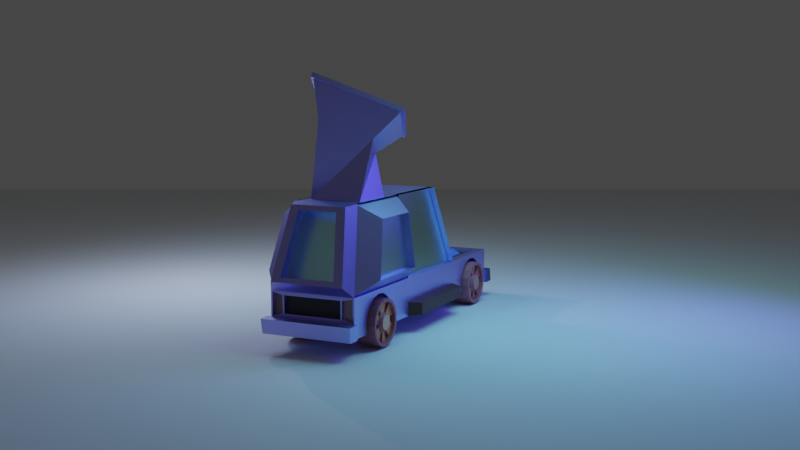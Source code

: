 # Source: newsLowPolyCar.blend  (saved by Blender 3.2.14; exported with 4.5.12 LTS)
import bpy
from mathutils import Matrix  # noqa: F401  (used for matrix-valued properties, if any)

bpy.ops.wm.read_factory_settings(use_empty=True)
scene = bpy.context.scene
scene.name = 'Scene'

# ---- collections
col_collection = bpy.data.collections.new('Collection'); scene.collection.children.link(col_collection)

# ---- materials (node trees are filled in below, after node groups)
mat_basecar = bpy.data.materials.new('BaseCar')
mat_basecar.alpha_threshold = 0.0
mat_basecar.use_transparent_shadow = False
mat_basecar.line_color = (0.0, 0.0, 0.0, 1.0)
mat_light = bpy.data.materials.new('Light')
mat_light.alpha_threshold = 0.8727
mat_light.use_transparent_shadow = False
mat_mirrior = bpy.data.materials.new('Mirrior')
mat_mirrior.use_transparent_shadow = False
mat_plate = bpy.data.materials.new('Plate')
mat_plate.use_transparent_shadow = False
mat_sidepaddle = bpy.data.materials.new('SidePaddle')
mat_sidepaddle.use_transparent_shadow = False
mat_bbonut1 = bpy.data.materials.new('BBonut1')
mat_bbonut1.use_transparent_shadow = False
mat_bonuttwo = bpy.data.materials.new('BonutTwo')
mat_bonuttwo.use_transparent_shadow = False
mat_bonutthree = bpy.data.materials.new('BonutThree')
mat_bonutthree.use_transparent_shadow = False
mat_bonutfront = bpy.data.materials.new('BonutFront')
mat_bonutfront.use_transparent_shadow = False
mat_antena = bpy.data.materials.new('Antena')
mat_antena.use_transparent_shadow = False
mat_basetire = bpy.data.materials.new('BaseTire')
mat_basetire.use_transparent_shadow = False
mat_tirering = bpy.data.materials.new('TireRing')
mat_tirering.use_transparent_shadow = False
mat_material = bpy.data.materials.new('Material')
mat_material.use_transparent_shadow = False
mat_material_001 = bpy.data.materials.new('Material.001')
mat_material_001.use_transparent_shadow = False
mat_material_002 = bpy.data.materials.new('Material.002')
mat_material_002.use_transparent_shadow = False

# ---- material node trees
mat_basecar.use_nodes = True; mat_basecar.node_tree.nodes.clear()
_N = mat_basecar.node_tree.nodes; _L = mat_basecar.node_tree.links
n0 = _N.new('ShaderNodeOutputMaterial'); n0.name = 'Material Output'; n0.location = (300, 300)
n1 = _N.new('ShaderNodeBsdfPrincipled'); n1.name = 'Principled BSDF'; n1.location = (10, 300)
n1.distribution = 'GGX'
n1.subsurface_method = 'RANDOM_WALK_SKIN'
n1.inputs[0].default_value = (0.4673, 0.4197, 0.9832, 1.0)
n1.inputs[1].default_value = 1.0
n1.inputs[2].default_value = 0.4
n1.inputs[3].default_value = 1.45
n1.inputs[9].default_value = (0.0, 0.2, 0.1)
n1.inputs[13].default_value = 0.4938
n1.inputs[27].default_value = (0.0, 0.0, 0.0, 1.0)
n1.inputs[28].default_value = 1.0
_L.new(n1.outputs[0], n0.inputs[0])
n0.is_active_output = True
mat_light.use_nodes = True; mat_light.node_tree.nodes.clear()
_N = mat_light.node_tree.nodes; _L = mat_light.node_tree.links
n0 = _N.new('ShaderNodeOutputMaterial'); n0.name = 'Material Output'; n0.location = (300, 300)
n1 = _N.new('ShaderNodeBsdfGlass'); n1.name = 'Glass BSDF'; n1.location = (10, 300)
n1.distribution = 'BECKMANN'
n1.inputs[0].default_value = (1.0, 0.5563, 0.2874, 1.0)
n1.inputs[1].default_value = 0.3086
n1.inputs[2].default_value = 2.3
_L.new(n1.outputs[0], n0.inputs[0])
n0.is_active_output = True
mat_mirrior.use_nodes = True; mat_mirrior.node_tree.nodes.clear()
_N = mat_mirrior.node_tree.nodes; _L = mat_mirrior.node_tree.links
n0 = _N.new('ShaderNodeOutputMaterial'); n0.name = 'Material Output'; n0.location = (300, 300)
n1 = _N.new('ShaderNodeBsdfGlass'); n1.name = 'Glass BSDF'; n1.location = (10, 300)
n1.distribution = 'BECKMANN'
n1.inputs[0].default_value = (0.5788, 1.0, 0.984, 1.0)
n1.inputs[1].default_value = 0.3519
n1.inputs[2].default_value = 0.45
_L.new(n1.outputs[0], n0.inputs[0])
n0.is_active_output = True
mat_plate.use_nodes = True; mat_plate.node_tree.nodes.clear()
_N = mat_plate.node_tree.nodes; _L = mat_plate.node_tree.links
n0 = _N.new('ShaderNodeBsdfPrincipled'); n0.name = 'Principled BSDF'; n0.location = (10, 300)
n0.distribution = 'GGX'
n0.subsurface_method = 'RANDOM_WALK_SKIN'
n0.inputs[0].default_value = (0.02867, 0.02227, 0.02545, 1.0)
n0.inputs[3].default_value = 1.45
n0.inputs[27].default_value = (0.0, 0.0, 0.0, 1.0)
n0.inputs[28].default_value = 1.0
n1 = _N.new('ShaderNodeOutputMaterial'); n1.name = 'Material Output'; n1.location = (300, 300)
_L.new(n0.outputs[0], n1.inputs[0])
n1.is_active_output = True
mat_sidepaddle.use_nodes = True; mat_sidepaddle.node_tree.nodes.clear()
_N = mat_sidepaddle.node_tree.nodes; _L = mat_sidepaddle.node_tree.links
n0 = _N.new('ShaderNodeBsdfPrincipled'); n0.name = 'Principled BSDF'; n0.location = (10, 300)
n0.distribution = 'GGX'
n0.subsurface_method = 'RANDOM_WALK_SKIN'
n0.inputs[0].default_value = (0.07508, 0.02616, 0.0137, 1.0)
n0.inputs[3].default_value = 1.45
n0.inputs[27].default_value = (0.0, 0.0, 0.0, 1.0)
n0.inputs[28].default_value = 1.0
n1 = _N.new('ShaderNodeOutputMaterial'); n1.name = 'Material Output'; n1.location = (300, 300)
_L.new(n0.outputs[0], n1.inputs[0])
n1.is_active_output = True
mat_bbonut1.use_nodes = True; mat_bbonut1.node_tree.nodes.clear()
_N = mat_bbonut1.node_tree.nodes; _L = mat_bbonut1.node_tree.links
n0 = _N.new('ShaderNodeBsdfPrincipled'); n0.name = 'Principled BSDF'; n0.location = (10, 300)
n0.distribution = 'GGX'
n0.subsurface_method = 'RANDOM_WALK_SKIN'
n0.inputs[0].default_value = (0.2932, 0.135, 0.2901, 1.0)
n0.inputs[3].default_value = 1.45
n0.inputs[27].default_value = (0.0, 0.0, 0.0, 1.0)
n0.inputs[28].default_value = 1.0
n1 = _N.new('ShaderNodeOutputMaterial'); n1.name = 'Material Output'; n1.location = (300, 300)
_L.new(n0.outputs[0], n1.inputs[0])
n1.is_active_output = True
mat_bonuttwo.use_nodes = True; mat_bonuttwo.node_tree.nodes.clear()
_N = mat_bonuttwo.node_tree.nodes; _L = mat_bonuttwo.node_tree.links
n0 = _N.new('ShaderNodeBsdfPrincipled'); n0.name = 'Principled BSDF'; n0.location = (10, 300)
n0.distribution = 'GGX'
n0.subsurface_method = 'RANDOM_WALK_SKIN'
n0.inputs[0].default_value = (0.1218, 0.2106, 0.8, 1.0)
n0.inputs[3].default_value = 1.45
n0.inputs[27].default_value = (0.0, 0.0, 0.0, 1.0)
n0.inputs[28].default_value = 1.0
n1 = _N.new('ShaderNodeOutputMaterial'); n1.name = 'Material Output'; n1.location = (300, 300)
_L.new(n0.outputs[0], n1.inputs[0])
n1.is_active_output = True
mat_bonutthree.use_nodes = True; mat_bonutthree.node_tree.nodes.clear()
_N = mat_bonutthree.node_tree.nodes; _L = mat_bonutthree.node_tree.links
n0 = _N.new('ShaderNodeBsdfPrincipled'); n0.name = 'Principled BSDF'; n0.location = (10, 300)
n0.distribution = 'GGX'
n0.subsurface_method = 'RANDOM_WALK_SKIN'
n0.inputs[0].default_value = (0.03791, 0.03791, 0.03791, 1.0)
n0.inputs[3].default_value = 1.45
n0.inputs[27].default_value = (0.0, 0.0, 0.0, 1.0)
n0.inputs[28].default_value = 1.0
n1 = _N.new('ShaderNodeOutputMaterial'); n1.name = 'Material Output'; n1.location = (300, 300)
_L.new(n0.outputs[0], n1.inputs[0])
n1.is_active_output = True
mat_bonutfront.use_nodes = True; mat_bonutfront.node_tree.nodes.clear()
_N = mat_bonutfront.node_tree.nodes; _L = mat_bonutfront.node_tree.links
n0 = _N.new('ShaderNodeBsdfPrincipled'); n0.name = 'Principled BSDF'; n0.location = (10, 300)
n0.distribution = 'GGX'
n0.subsurface_method = 'RANDOM_WALK_SKIN'
n0.inputs[0].default_value = (0.02767, 0.05337, 0.1083, 1.0)
n0.inputs[3].default_value = 1.45
n0.inputs[27].default_value = (0.0, 0.0, 0.0, 1.0)
n0.inputs[28].default_value = 1.0
n1 = _N.new('ShaderNodeOutputMaterial'); n1.name = 'Material Output'; n1.location = (300, 300)
_L.new(n0.outputs[0], n1.inputs[0])
n1.is_active_output = True
mat_antena.use_nodes = True; mat_antena.node_tree.nodes.clear()
_N = mat_antena.node_tree.nodes; _L = mat_antena.node_tree.links
n0 = _N.new('ShaderNodeBsdfPrincipled'); n0.name = 'Principled BSDF'; n0.location = (10, 300)
n0.distribution = 'GGX'
n0.subsurface_method = 'RANDOM_WALK_SKIN'
n0.inputs[0].default_value = (0.0, 0.005699, 0.01453, 1.0)
n0.inputs[3].default_value = 1.45
n0.inputs[27].default_value = (0.0, 0.0, 0.0, 1.0)
n0.inputs[28].default_value = 1.0
n1 = _N.new('ShaderNodeOutputMaterial'); n1.name = 'Material Output'; n1.location = (300, 300)
_L.new(n0.outputs[0], n1.inputs[0])
n1.is_active_output = True
mat_basetire.use_nodes = True; mat_basetire.node_tree.nodes.clear()
_N = mat_basetire.node_tree.nodes; _L = mat_basetire.node_tree.links
n0 = _N.new('ShaderNodeBsdfPrincipled'); n0.name = 'Principled BSDF'; n0.location = (10, 300)
n0.distribution = 'GGX'
n0.subsurface_method = 'RANDOM_WALK_SKIN'
n0.inputs[0].default_value = (0.3824, 0.1271, 0.1441, 1.0)
n0.inputs[3].default_value = 1.45
n0.inputs[27].default_value = (0.0, 0.0, 0.0, 1.0)
n0.inputs[28].default_value = 1.0
n1 = _N.new('ShaderNodeOutputMaterial'); n1.name = 'Material Output'; n1.location = (300, 300)
_L.new(n0.outputs[0], n1.inputs[0])
n1.is_active_output = True
mat_tirering.use_nodes = True; mat_tirering.node_tree.nodes.clear()
_N = mat_tirering.node_tree.nodes; _L = mat_tirering.node_tree.links
n0 = _N.new('ShaderNodeBsdfPrincipled'); n0.name = 'Principled BSDF'; n0.location = (10, 300)
n0.distribution = 'GGX'
n0.subsurface_method = 'RANDOM_WALK_SKIN'
n0.inputs[0].default_value = (0.5196, 0.162, 0.1128, 1.0)
n0.inputs[3].default_value = 1.45
n0.inputs[27].default_value = (0.0, 0.0, 0.0, 1.0)
n0.inputs[28].default_value = 1.0
n1 = _N.new('ShaderNodeOutputMaterial'); n1.name = 'Material Output'; n1.location = (300, 300)
_L.new(n0.outputs[0], n1.inputs[0])
n1.is_active_output = True
mat_material.use_nodes = True; mat_material.node_tree.nodes.clear()
_N = mat_material.node_tree.nodes; _L = mat_material.node_tree.links
n0 = _N.new('ShaderNodeBsdfPrincipled'); n0.name = 'Principled BSDF'; n0.location = (10, 300)
n0.distribution = 'GGX'
n0.subsurface_method = 'RANDOM_WALK_SKIN'
n0.inputs[0].default_value = (0.464, 0.2408, 0.1716, 1.0)
n0.inputs[3].default_value = 1.45
n0.inputs[27].default_value = (0.0, 0.0, 0.0, 1.0)
n0.inputs[28].default_value = 1.0
n1 = _N.new('ShaderNodeOutputMaterial'); n1.name = 'Material Output'; n1.location = (300, 300)
_L.new(n0.outputs[0], n1.inputs[0])
n1.is_active_output = True
mat_material_001.use_nodes = True; mat_material_001.node_tree.nodes.clear()
_N = mat_material_001.node_tree.nodes; _L = mat_material_001.node_tree.links
n0 = _N.new('ShaderNodeBsdfPrincipled'); n0.name = 'Principled BSDF'; n0.location = (10, 300)
n0.distribution = 'GGX'
n0.subsurface_method = 'RANDOM_WALK_SKIN'
n0.inputs[0].default_value = (0.7371, 0.267, 0.09668, 1.0)
n0.inputs[3].default_value = 1.45
n0.inputs[27].default_value = (0.0, 0.0, 0.0, 1.0)
n0.inputs[28].default_value = 1.0
n1 = _N.new('ShaderNodeOutputMaterial'); n1.name = 'Material Output'; n1.location = (300, 300)
_L.new(n0.outputs[0], n1.inputs[0])
n1.is_active_output = True
mat_material_002.use_nodes = True; mat_material_002.node_tree.nodes.clear()
_N = mat_material_002.node_tree.nodes; _L = mat_material_002.node_tree.links
n0 = _N.new('ShaderNodeBsdfPrincipled'); n0.name = 'Principled BSDF'; n0.location = (10, 300)
n0.distribution = 'GGX'
n0.subsurface_method = 'RANDOM_WALK_SKIN'
n0.inputs[0].default_value = (0.8, 0.4352, 0.2379, 1.0)
n0.inputs[3].default_value = 1.45
n0.inputs[27].default_value = (0.0, 0.0, 0.0, 1.0)
n0.inputs[28].default_value = 1.0
n1 = _N.new('ShaderNodeOutputMaterial'); n1.name = 'Material Output'; n1.location = (300, 300)
_L.new(n0.outputs[0], n1.inputs[0])
n1.is_active_output = True

# ---- world
world_world = bpy.data.worlds.new('World'); scene.world = world_world
world_world.use_nodes = True; world_world.node_tree.nodes.clear()
_N = world_world.node_tree.nodes; _L = world_world.node_tree.links
n0 = _N.new('ShaderNodeOutputWorld'); n0.name = 'World Output'; n0.location = (300, 300)
n1 = _N.new('ShaderNodeBackground'); n1.name = 'Background'; n1.location = (10, 300)
n1.inputs[0].default_value = (0.05088, 0.05088, 0.05088, 1.0)
_L.new(n1.outputs[0], n0.inputs[0])
n0.is_active_output = True
world_world.color = (0.05088, 0.05088, 0.05088)
world_world.use_sun_shadow = False
world_world.sun_shadow_jitter_overblur = 0.0

# ---- cameras
cam_camera = bpy.data.cameras.new('Camera')
cam_camera.clip_end = 100.0
cam_camera.ortho_scale = 7.314

# ---- lights
light_light = bpy.data.lights.new('Light', 'POINT')
light_light.transmission_factor = 0.0
light_light.energy = 1000.0
light_light.shadow_soft_size = 0.1
light_light.shadow_maximum_resolution = 0.006
light_light.use_absolute_resolution = True
light_area = bpy.data.lights.new('Area', 'AREA')
light_area.color = (0.2415, 0.8608, 1.0)
light_area.transmission_factor = 0.0
light_area.energy = 1089.0
light_area.shadow_soft_size = 1.0
light_area.shadow_maximum_resolution = 0.006
light_area.use_absolute_resolution = True
light_area.size = 1.0
light_area.size_y = 1.0
light_area_001 = bpy.data.lights.new('Area.001', 'AREA')
light_area_001.color = (0.1122, 0.07688, 1.0)
light_area_001.transmission_factor = 0.0
light_area_001.energy = 1089.0
light_area_001.shadow_soft_size = 1.0
light_area_001.shadow_maximum_resolution = 0.006
light_area_001.use_absolute_resolution = True
light_area_001.size = 1.0
light_area_001.size_y = 1.0
light_area_002 = bpy.data.lights.new('Area.002', 'AREA')
light_area_002.color = (0.3305, 0.5189, 1.0)
light_area_002.transmission_factor = 0.0
light_area_002.energy = 1089.0
light_area_002.shadow_soft_size = 1.0
light_area_002.shadow_maximum_resolution = 0.006
light_area_002.use_absolute_resolution = True
light_area_002.size = 1.0
light_area_002.size_y = 1.0

# ---- meshes
me_cube = bpy.data.meshes.new('Cube')
me_cube.from_pydata([(1.0, 1.0, 1.0), (1.0, 1.0, -1.0), (0.6206, -1.0, 1.773), (1.0, -1.0, -1.0), (-1.0, 1.0, 1.0), (-1.0, 1.0, -1.0), (-0.6206, -1.0, 1.773), (-1.0, -1.0, -1.0), (-1.0, -0.4234, -1.0), (1.0, -0.4234, 1.0), (-1.0, -0.4234, 1.0), (1.0, -0.4234, -1.0), (-1.0, -0.4234, 1.0), (-0.7147, 1.0, 1.511), (0.7147, 1.0, 1.511), (1.0, -0.4234, 1.0), (0.6206, -1.0, 3.716), (-0.6206, -1.0, 3.716), (0.8, -0.5132, 4.489), (-0.8, -0.5132, 4.489), (-1.0, -0.4234, 4.489), (-0.7356, 0.9876, 5.324), (0.7356, 0.9876, 5.324), (1.0, -0.4234, 4.489), (-0.7554, -0.2494, 16.19), (-0.526, 0.8384, 15.36), (0.526, 0.8384, 15.36), (0.7554, -0.2494, 16.19), (-0.7554, -0.2494, 16.19), (0.7554, -0.2494, 16.19), (-0.7554, -0.2494, 16.19), (0.7554, -0.2494, 16.19), (-1.0, -0.4234, 4.489), (1.0, -0.4234, 4.489), (-0.7554, -0.2494, 16.19), (0.7554, -0.2494, 16.19), (-0.8514, -0.4163, 4.971), (0.8514, -0.4163, 4.971), (-0.627, -0.2565, 15.71), (0.627, -0.2565, 15.71), (-0.8514, -0.4035, 4.873), (0.8514, -0.4035, 4.873), (-0.627, -0.2437, 15.61), (0.627, -0.2437, 15.61), (-0.7147, 1.0, 3.978), (0.7147, 1.0, 3.978), (-0.5961, 0.714, 16.19), (0.5961, 0.714, 16.19), (-0.7356, 0.9672, 5.168), (0.7356, 0.9672, 5.168), (-0.526, 0.8179, 15.2), (0.526, 0.8179, 15.2), (-1.0, 0.2883, 1.0), (1.0, 0.2883, -1.0), (-1.0, 0.2883, -1.0), (1.0, 0.2883, 1.0), (-1.0, 0.2883, 1.0), (1.0, 0.2883, 1.0), (-1.0, 0.2883, 4.489), (1.0, 0.2883, 4.489), (-0.5961, 0.4002, 16.19), (0.5961, 0.4002, 16.19), (0.932, 0.2883, 4.487), (0.932, -0.4234, 4.487), (0.6875, 0.2883, 16.19), (0.6875, -0.2494, 16.19), (-0.6875, -0.2494, 16.19), (-0.932, -0.4234, 4.487), (-0.932, 0.2883, 4.487), (-0.6875, 0.2883, 16.19), (-0.9419, 0.2883, 4.487), (-0.9419, 1.0, 4.487), (-0.6973, 0.2883, 16.19), (-0.6973, 0.8259, 16.19), (0.6973, 0.8259, 16.19), (0.9419, 1.0, 4.487), (0.9419, 0.2883, 4.487), (0.6973, 0.2883, 16.19), (0.9213, -1.0, 1.28), (-0.9213, -1.0, 1.28), (0.9213, -1.0, 4.208), (-0.9213, -1.0, 4.208), (0.5419, -0.9849, 1.751), (-0.5419, -0.9849, 1.751), (0.5419, -0.9849, 3.738), (-0.5419, -0.9849, 3.738), (1.0, -1.0, 1.0), (0.8, -0.9102, 4.489), (-0.8, -0.9102, 4.489), (-1.0, -1.0, 1.0), (0.5419, -1.0, 1.751), (0.5419, -1.0, 3.738), (-0.5419, -1.0, 3.738), (-0.5419, -1.0, 1.751), (0.9213, -0.9858, 1.28), (0.9213, -0.9858, 4.208), (-0.9213, -0.9858, 4.208), (-0.9213, -0.9858, 1.28), (0.6206, -0.9858, 1.773), (0.6206, -0.9858, 3.716), (-0.6206, -0.9858, 3.716), (-0.6206, -0.9858, 1.773), (-1.0, -1.033, -1.0), (1.0, -1.033, -1.0), (-1.082, -1.0, -1.0), (-1.058, -1.0, 1.058), (1.058, -1.0, 1.058), (1.082, -1.0, -1.0), (-1.058, -1.091, -1.0), (-1.047, -1.08, 1.047), (1.047, -1.08, 1.047), (1.058, -1.091, -1.0), (1.0, -1.0, 4.489), (-1.0, -1.0, 4.489), (1.0, -0.4234, 4.489), (-1.0, -0.4234, 4.489), (0.5717, -0.8234, 4.155), (-0.5717, -0.8234, 4.155), (0.5717, -0.6, 4.155), (-0.5717, -0.6, 4.155), (0.8, -0.9102, 4.155), (-0.8, -0.9102, 4.155), (0.8, -0.5132, 4.155), (-0.8, -0.5132, 4.155), (0.4237, -0.7945, 4.962), (-0.4237, -0.7945, 4.962), (0.4237, -0.6289, 4.962), (-0.4237, -0.6289, 4.962), (1.0, 1.022, 1.0), (-1.0, 1.022, 1.0), (1.066, 1.0, -1.066), (-1.066, 1.0, -1.066), (1.094, 1.0, 1.0), (-1.094, 1.0, 1.0), (1.054, 1.076, -1.054), (-1.054, 1.076, -1.054), (1.066, 1.089, 1.0), (-1.066, 1.089, 1.0), (-0.7554, 0.2883, 16.19), (-0.7554, 0.8259, 16.19), (0.7554, 0.8259, 16.19), (0.7554, 0.2883, 16.19), (-0.3264, 0.3653, 22.05), (-0.7992, 0.6512, 24.44), (0.3264, 0.7489, 27.23), (0.7992, 0.4631, 24.84), (-0.7127, 0.145, 24.65), (-1.502, 0.6221, 28.64), (0.377, 0.7854, 33.29), (1.166, 0.3082, 29.3), (-0.5794, 0.2482, 25.2), (-1.135, 0.5839, 28.01), (0.2901, 0.7076, 31.54), (0.8453, 0.3719, 28.73), (-0.6895, 0.1577, 24.05), (-1.479, 0.6349, 28.04), (0.4002, 0.7981, 32.69), (1.189, 0.321, 28.7), (-0.5611, 0.2582, 24.73), (-1.116, 0.5939, 27.54), (0.3085, 0.7177, 31.07), (0.8636, 0.382, 28.26), (-1.358, 0.3962, 6.532), (-1.358, 0.862, 6.532), (-1.198, 0.3962, 14.19), (-1.198, 0.7481, 14.19), (1.198, 0.7481, 14.19), (1.358, 0.862, 6.532), (1.358, 0.3962, 6.532), (1.198, 0.3962, 14.19), (-1.358, 0.3962, 6.532), (-1.358, 0.862, 6.532), (-1.198, 0.3962, 14.19), (-1.198, 0.7481, 14.19), (1.198, 0.7481, 14.19), (1.358, 0.862, 6.532), (1.358, 0.3962, 6.532), (1.198, 0.3962, 14.19), (-1.278, 0.3962, 6.531), (-1.278, 0.862, 6.531), (-1.118, 0.3962, 14.19), (-1.118, 0.7481, 14.19), (1.118, 0.7481, 14.19), (1.278, 0.862, 6.531), (1.278, 0.3962, 6.531), (1.118, 0.3962, 14.19), (-1.197, 0.3962, 6.529), (-1.197, 0.862, 6.529), (-1.037, 0.3962, 14.19), (-1.037, 0.7481, 14.19), (1.037, 0.7481, 14.19), (1.197, 0.862, 6.529), (1.197, 0.3962, 6.529), (1.037, 0.3962, 14.19), (0.86, 0.2883, 4.486), (0.86, -0.4234, 4.486), (0.6154, 0.2883, 16.19), (0.6154, -0.2494, 16.19), (-0.6154, -0.2494, 16.19), (-0.86, -0.4234, 4.486), (-0.86, 0.2883, 4.486), (-0.6154, 0.2883, 16.19), (0.4237, -0.7945, 4.555), (-0.4237, -0.7945, 4.555), (0.4237, -0.6289, 4.555), (-0.4237, -0.6289, 4.555), (-1.27, 0.2395, -0.8628), (-1.27, -0.3746, -0.8628), (1.27, 0.2395, 0.8628), (1.27, -0.3746, 0.8628), (1.27, -0.3746, -0.8628), (-1.27, -0.3746, 0.8628), (-1.27, 0.2395, 0.8628), (1.27, 0.2395, -0.8628), (-0.9602, 1.0, 1.134), (0.9602, 1.0, 1.134), (-0.9602, 1.0, 4.355), (0.9602, 1.0, 4.355), (-0.6749, 0.9727, 1.499), (0.6749, 0.9727, 1.499), (-0.6749, 0.9727, 3.99), (0.6749, 0.9727, 3.99), (1.0, 1.0, 1.0), (1.0, 1.0, 4.489), (-1.0, 1.0, 4.489), (-1.0, 1.0, 1.0), (0.6749, 1.0, 1.499), (0.6749, 1.0, 3.99), (-0.6749, 1.0, 3.99), (-0.6749, 1.0, 1.499), (0.9602, 0.981, 1.134), (0.9602, 0.981, 4.355), (-0.9602, 0.981, 4.355), (-0.9602, 0.981, 1.134), (0.7147, 0.981, 1.511), (0.7147, 0.981, 3.978), (-0.7147, 0.981, 3.978), (-0.7147, 0.981, 1.511), (-0.8551, 1.067, 5.947), (0.8551, 1.067, 5.947), (-0.6459, 0.9185, 15.95), (0.6459, 0.9185, 15.95), (-0.629, 1.057, 6.661), (0.629, 1.057, 6.661), (-0.4497, 0.9291, 15.24), (0.4497, 0.9291, 15.24)], [], [(57, 222, 223, 59), (102, 103, 111, 108), (54, 52, 4, 5), (8, 11, 3, 7), (11, 9, 86, 3), (1, 5, 131, 130), (55, 9, 209, 208), (54, 53, 11, 8), (7, 89, 10, 8), (55, 0, 222, 57), (93, 90, 82, 83), (52, 10, 12, 56), (0, 4, 225, 222), (10, 9, 15, 12), (18, 19, 123, 122), (56, 12, 20, 58), (86, 9, 114, 112), (10, 89, 113, 115), (12, 15, 23, 20), (229, 228, 220, 218), (9, 10, 115, 114), (141, 138, 24, 27), (21, 25, 50, 48), (139, 224, 71, 73), (58, 20, 67, 68), (27, 24, 28, 29), (29, 28, 30, 31), (36, 37, 41, 40), (37, 36, 32, 33), (38, 39, 35, 34), (39, 37, 33, 35), (36, 38, 34, 32), (40, 41, 43, 42), (38, 36, 40, 42), (39, 38, 42, 43), (37, 39, 43, 41), (223, 224, 238, 239), (26, 25, 244, 245), (22, 26, 245, 243), (224, 139, 240, 238), (49, 48, 50, 51), (22, 21, 48, 49), (26, 22, 49, 51), (25, 26, 51, 50), (141, 59, 76, 77), (24, 138, 69, 66), (60, 61, 145, 142), (225, 56, 58, 224), (4, 52, 56, 225), (9, 55, 57, 15), (5, 1, 53, 54), (1, 0, 55, 53), (52, 54, 206, 212), (15, 57, 59, 23), (64, 65, 197, 196), (67, 66, 198, 199), (23, 59, 62, 63), (59, 141, 64, 62), (27, 23, 63, 65), (141, 27, 65, 64), (138, 58, 68, 69), (20, 24, 66, 67), (70, 72, 164, 162), (72, 73, 165, 164), (140, 141, 77, 74), (59, 223, 75, 76), (138, 139, 73, 72), (223, 140, 74, 75), (58, 138, 72, 70), (224, 58, 70, 71), (90, 93, 89, 86), (92, 91, 112, 113), (6, 17, 100, 101), (79, 6, 101, 97), (83, 82, 84, 85), (92, 93, 83, 85), (91, 92, 85, 84), (90, 91, 84, 82), (80, 78, 86, 112), (79, 81, 113, 89), (2, 16, 91, 90), (17, 6, 93, 92), (78, 2, 90, 86), (6, 79, 89, 93), (81, 17, 92, 113), (16, 80, 112, 91), (99, 98, 94, 95), (101, 100, 96, 97), (81, 79, 97, 96), (17, 81, 96, 100), (2, 78, 94, 98), (16, 2, 98, 99), (78, 80, 95, 94), (80, 16, 99, 95), (89, 7, 104, 105), (7, 3, 103, 102), (7, 102, 108, 104), (103, 3, 107, 111), (105, 104, 108, 109), (111, 110, 109, 108), (106, 105, 109, 110), (107, 106, 110, 111), (86, 89, 105, 106), (3, 86, 106, 107), (87, 88, 113, 112), (18, 87, 112, 114), (88, 19, 115, 113), (19, 18, 114, 115), (119, 117, 125, 127), (87, 18, 122, 120), (19, 88, 121, 123), (88, 87, 120, 121), (116, 117, 121, 120), (118, 116, 120, 122), (117, 119, 123, 121), (119, 118, 122, 123), (127, 125, 203, 205), (117, 116, 124, 125), (118, 119, 127, 126), (116, 118, 126, 124), (5, 4, 133, 131), (129, 128, 136, 137), (4, 0, 128, 129), (128, 0, 132, 136), (131, 133, 137, 135), (135, 137, 136, 134), (130, 131, 135, 134), (132, 130, 134, 136), (4, 129, 137, 133), (0, 1, 130, 132), (60, 46, 139, 138), (46, 47, 140, 139), (47, 61, 141, 140), (61, 60, 138, 141), (145, 144, 148, 149), (47, 46, 143, 144), (61, 47, 144, 145), (46, 60, 142, 143), (147, 146, 154, 155), (143, 142, 146, 147), (142, 145, 149, 146), (144, 143, 147, 148), (150, 153, 161, 158), (146, 149, 157, 154), (148, 147, 155, 156), (149, 148, 156, 157), (150, 151, 155, 154), (151, 152, 156, 155), (152, 153, 157, 156), (153, 150, 154, 157), (160, 159, 158, 161), (152, 151, 159, 160), (153, 152, 160, 161), (151, 150, 158, 159), (165, 163, 171, 173), (168, 167, 175, 176), (76, 75, 167, 168), (73, 71, 163, 165), (71, 70, 162, 163), (77, 76, 168, 169), (74, 77, 169, 166), (75, 74, 166, 167), (176, 175, 183, 184), (170, 172, 180, 178), (163, 162, 170, 171), (169, 168, 176, 177), (166, 169, 177, 174), (167, 166, 174, 175), (164, 165, 173, 172), (162, 164, 172, 170), (182, 185, 193, 190), (185, 184, 192, 193), (173, 171, 179, 181), (171, 170, 178, 179), (177, 176, 184, 185), (174, 177, 185, 182), (175, 174, 182, 183), (172, 173, 181, 180), (192, 191, 190, 193), (187, 186, 188, 189), (183, 182, 190, 191), (180, 181, 189, 188), (178, 180, 188, 186), (184, 183, 191, 192), (181, 179, 187, 189), (179, 178, 186, 187), (200, 199, 198, 201), (195, 194, 196, 197), (69, 68, 200, 201), (68, 67, 199, 200), (65, 63, 195, 197), (63, 62, 194, 195), (62, 64, 196, 194), (66, 69, 201, 198), (204, 205, 203, 202), (125, 124, 202, 203), (126, 127, 205, 204), (124, 126, 204, 202), (213, 208, 209, 210), (207, 211, 212, 206), (11, 53, 213, 210), (8, 10, 211, 207), (9, 11, 210, 209), (53, 55, 208, 213), (54, 8, 207, 206), (10, 52, 212, 211), (229, 226, 222, 225), (227, 228, 224, 223), (45, 217, 231, 235), (214, 216, 232, 233), (219, 218, 220, 221), (228, 227, 221, 220), (227, 226, 219, 221), (226, 229, 218, 219), (215, 217, 223, 222), (216, 214, 225, 224), (45, 14, 226, 227), (13, 44, 228, 229), (214, 13, 229, 225), (14, 215, 222, 226), (217, 45, 227, 223), (44, 216, 224, 228), (234, 235, 231, 230), (236, 237, 233, 232), (13, 214, 233, 237), (14, 45, 235, 234), (217, 215, 230, 231), (216, 44, 236, 232), (215, 14, 234, 230), (44, 13, 237, 236), (242, 243, 239, 238), (245, 244, 240, 241), (244, 242, 238, 240), (243, 245, 241, 239), (140, 223, 239, 241), (25, 21, 242, 244), (21, 22, 243, 242), (139, 140, 241, 240)])
me_cube.polygons.foreach_set('material_index', [0, 0, 0, 0, 0, 0, 4, 0, 0, 0, 0, 0, 0, 0, 0, 0, 0, 0, 0, 0, 0, 0, 0, 0, 0, 0, 0, 0, 0, 0, 0, 0, 2, 0, 0, 0, 0, 0, 0, 0, 2, 0, 0, 0, 0, 0, 0, 0, 0, 0, 0, 0, 4, 0, 0, 0, 0, 0, 0, 0, 0, 0, 0, 0, 0, 0, 0, 0, 0, 0, 0, 0, 0, 0, 3, 0, 0, 0, 0, 0, 0, 0, 0, 0, 0, 0, 1, 1, 0, 0, 0, 0, 0, 0, 0, 0, 0, 0, 8, 8, 8, 8, 0, 0, 0, 0, 0, 0, 6, 0, 0, 0, 7, 7, 7, 7, 0, 6, 6, 6, 0, 0, 0, 0, 0, 0, 0, 0, 0, 0, 0, 0, 0, 0, 0, 0, 0, 0, 0, 0, 0, 0, 0, 0, 0, 0, 0, 0, 0, 0, 9, 0, 0, 0, 0, 0, 0, 0, 0, 0, 0, 0, 0, 0, 0, 0, 0, 0, 0, 0, 0, 0, 0, 0, 0, 0, 0, 0, 2, 2, 0, 0, 0, 0, 0, 0, 2, 2, 0, 0, 0, 0, 0, 0, 5, 0, 0, 0, 4, 4, 4, 4, 4, 4, 4, 4, 0, 0, 0, 0, 3, 0, 0, 0, 0, 0, 0, 0, 0, 0, 0, 0, 1, 1, 0, 0, 0, 0, 0, 0, 0, 0, 0, 0, 0, 0, 0, 0])
_uv = me_cube.uv_layers.new(name='UVMap')
_uv.uv.foreach_set('vector', [0.625, 0.589, 0.625, 0.5, 0.625, 0.5, 0.625, 0.589, 0.125, 0.75, 0.375, 0.75, 0.375, 0.75, 0.125, 0.75, 0.375, 0.161, 0.625, 0.161, 0.625, 0.25, 0.375, 0.25, 0.125, 0.6779, 0.375, 0.6779, 0.375, 0.75, 0.125, 0.75, 0.375, 0.6779, 0.625, 0.6779, 0.625, 0.75, 0.375, 0.75, 0.375, 0.5, 0.125, 0.5, 0.125, 0.5, 0.375, 0.5, 0.625, 0.589, 0.625, 0.6779, 0.625, 0.6779, 0.625, 0.589, 0.125, 0.589, 0.375, 0.589, 0.375, 0.6779, 0.125, 0.6779, 0.375, 0.0, 0.625, 0.0, 0.625, 0.07207, 0.375, 0.07207, 0.625, 0.589, 0.625, 0.5, 0.625, 0.5, 0.625, 0.589, 0.625, 0.9866, 0.625, 0.7634, 0.625, 0.7634, 0.625, 0.9866, 0.625, 0.161, 0.625, 0.07207, 0.625, 0.07207, 0.625, 0.161, 0.625, 0.5, 0.625, 0.25, 0.625, 0.25, 0.625, 0.5, 0.875, 0.6779, 0.625, 0.6779, 0.625, 0.6779, 0.875, 0.6779, 0.6317, 0.6846, 0.8683, 0.6846, 0.8683, 0.6846, 0.6317, 0.6846, 0.625, 0.161, 0.625, 0.07207, 0.625, 0.07207, 0.625, 0.161, 0.625, 0.75, 0.625, 0.6779, 0.625, 0.6779, 0.625, 0.75, 0.625, 0.07207, 0.625, 0.0, 0.625, 0.0, 0.625, 0.07207, 0.875, 0.6779, 0.625, 0.6779, 0.625, 0.6779, 0.875, 0.6779, 0.625, 0.265, 0.625, 0.265, 0.625, 0.265, 0.625, 0.265, 0.625, 0.6779, 0.875, 0.6779, 0.875, 0.6779, 0.625, 0.6779, 0.625, 0.589, 0.875, 0.589, 0.875, 0.6779, 0.625, 0.6779, 0.625, 0.2705, 0.625, 0.2765, 0.625, 0.2765, 0.625, 0.2705, 0.625, 0.25, 0.625, 0.25, 0.625, 0.25, 0.625, 0.25, 0.625, 0.161, 0.625, 0.07207, 0.625, 0.07207, 0.625, 0.161, 0.625, 0.6779, 0.875, 0.6779, 0.875, 0.6779, 0.625, 0.6779, 0.625, 0.6779, 0.875, 0.6779, 0.875, 0.6779, 0.625, 0.6779, 0.8644, 0.6779, 0.6356, 0.6779, 0.6356, 0.6779, 0.8644, 0.6779, 0.6356, 0.6779, 0.8644, 0.6779, 0.875, 0.6779, 0.625, 0.6779, 0.8613, 0.6779, 0.6387, 0.6779, 0.625, 0.6779, 0.875, 0.6779, 0.6387, 0.6779, 0.6356, 0.6779, 0.625, 0.6779, 0.625, 0.6779, 0.8644, 0.6779, 0.8613, 0.6779, 0.875, 0.6779, 0.875, 0.6779, 0.8644, 0.6779, 0.6356, 0.6779, 0.6387, 0.6779, 0.8613, 0.6779, 0.8613, 0.6779, 0.8644, 0.6779, 0.8644, 0.6779, 0.8613, 0.6779, 0.6387, 0.6779, 0.8613, 0.6779, 0.8613, 0.6779, 0.6387, 0.6779, 0.6356, 0.6779, 0.6387, 0.6779, 0.6387, 0.6779, 0.6356, 0.6779, 0.625, 0.5, 0.625, 0.25, 0.625, 0.25, 0.625, 0.5, 0.625, 0.4735, 0.625, 0.2765, 0.625, 0.2765, 0.625, 0.4735, 0.625, 0.4795, 0.625, 0.4735, 0.625, 0.4735, 0.625, 0.4795, 0.625, 0.25, 0.625, 0.25, 0.625, 0.25, 0.625, 0.25, 0.625, 0.4795, 0.625, 0.2705, 0.625, 0.2765, 0.625, 0.4735, 0.625, 0.4795, 0.625, 0.2705, 0.625, 0.2705, 0.625, 0.4795, 0.625, 0.4735, 0.625, 0.4795, 0.625, 0.4795, 0.625, 0.4735, 0.625, 0.2765, 0.625, 0.4735, 0.625, 0.4735, 0.625, 0.2765, 0.625, 0.589, 0.625, 0.589, 0.625, 0.589, 0.625, 0.589, 0.875, 0.6779, 0.875, 0.589, 0.875, 0.589, 0.875, 0.6779, 0.8593, 0.5732, 0.6407, 0.5732, 0.6407, 0.5732, 0.8593, 0.5732, 0.625, 0.25, 0.625, 0.161, 0.625, 0.161, 0.625, 0.25, 0.625, 0.25, 0.625, 0.161, 0.625, 0.161, 0.625, 0.25, 0.625, 0.6779, 0.625, 0.589, 0.625, 0.589, 0.625, 0.6779, 0.125, 0.5, 0.375, 0.5, 0.375, 0.589, 0.125, 0.589, 0.375, 0.5, 0.625, 0.5, 0.625, 0.589, 0.375, 0.589, 0.625, 0.161, 0.375, 0.161, 0.375, 0.161, 0.625, 0.161, 0.625, 0.6779, 0.625, 0.589, 0.625, 0.589, 0.625, 0.6779, 0.625, 0.589, 0.625, 0.6779, 0.625, 0.6779, 0.625, 0.589, 0.0, 0.0, 0.0, 0.0, 0.0, 0.0, 0.0, 0.0, 0.625, 0.6779, 0.625, 0.589, 0.625, 0.589, 0.625, 0.6779, 0.625, 0.589, 0.625, 0.589, 0.625, 0.589, 0.625, 0.589, 0.0, 0.0, 0.0, 0.0, 0.0, 0.0, 0.0, 0.0, 0.625, 0.589, 0.625, 0.6779, 0.625, 0.6779, 0.625, 0.589, 0.625, 0.161, 0.625, 0.161, 0.625, 0.161, 0.625, 0.161, 0.0, 0.0, 0.0, 0.0, 0.0, 0.0, 0.0, 0.0, 0.625, 0.161, 0.625, 0.161, 0.625, 0.161, 0.625, 0.161, 0.875, 0.589, 0.875, 0.5, 0.875, 0.5, 0.875, 0.589, 0.625, 0.5, 0.625, 0.589, 0.625, 0.589, 0.625, 0.5, 0.625, 0.589, 0.625, 0.5, 0.625, 0.5, 0.625, 0.589, 0.875, 0.589, 0.875, 0.5, 0.875, 0.5, 0.875, 0.589, 0.625, 0.5, 0.625, 0.5, 0.625, 0.5, 0.625, 0.5, 0.625, 0.161, 0.625, 0.161, 0.625, 0.161, 0.625, 0.161, 0.625, 0.25, 0.625, 0.161, 0.625, 0.161, 0.625, 0.25, 0.625, 0.7634, 0.625, 0.9866, 0.625, 1.0, 0.625, 0.75, 0.625, 0.9866, 0.625, 0.7634, 0.625, 0.75, 0.625, 1.0, 0.625, 0.9889, 0.625, 0.9889, 0.625, 0.9889, 0.625, 0.9889, 0.625, 0.9977, 0.625, 0.9889, 0.625, 0.9889, 0.625, 0.9977, 0.625, 0.9866, 0.625, 0.7634, 0.625, 0.7634, 0.625, 0.9866, 0.625, 0.9866, 0.625, 0.9866, 0.625, 0.9866, 0.625, 0.9866, 0.625, 0.7634, 0.625, 0.9866, 0.625, 0.9866, 0.625, 0.7634, 0.625, 0.7634, 0.625, 0.7634, 0.625, 0.7634, 0.625, 0.7634, 0.625, 0.7523, 0.625, 0.7523, 0.625, 0.75, 0.625, 0.75, 0.625, 0.9977, 0.625, 0.9977, 0.625, 1.0, 0.625, 1.0, 0.625, 0.7611, 0.625, 0.7611, 0.625, 0.7634, 0.625, 0.7634, 0.625, 0.9889, 0.625, 0.9889, 0.625, 0.9866, 0.625, 0.9866, 0.625, 0.7523, 0.625, 0.7611, 0.625, 0.7634, 0.625, 0.75, 0.625, 0.9889, 0.625, 0.9977, 0.625, 1.0, 0.625, 0.9866, 0.625, 0.9977, 0.625, 0.9889, 0.625, 0.9866, 0.625, 1.0, 0.625, 0.7611, 0.625, 0.7523, 0.625, 0.75, 0.625, 0.7634, 0.625, 0.7611, 0.625, 0.7611, 0.625, 0.7523, 0.625, 0.7523, 0.625, 0.9889, 0.625, 0.9889, 0.625, 0.9977, 0.625, 0.9977, 0.625, 0.9977, 0.625, 0.9977, 0.625, 0.9977, 0.625, 0.9977, 0.625, 0.9889, 0.625, 0.9977, 0.625, 0.9977, 0.625, 0.9889, 0.625, 0.7611, 0.625, 0.7523, 0.625, 0.7523, 0.625, 0.7611, 0.625, 0.7611, 0.625, 0.7611, 0.625, 0.7611, 0.625, 0.7611, 0.625, 0.7523, 0.625, 0.7523, 0.625, 0.7523, 0.625, 0.7523, 0.625, 0.7523, 0.625, 0.7611, 0.625, 0.7611, 0.625, 0.7523, 0.625, 0.0, 0.375, 0.0, 0.375, 0.0, 0.625, 0.0, 0.125, 0.75, 0.375, 0.75, 0.375, 0.75, 0.125, 0.75, 0.125, 0.75, 0.125, 0.75, 0.125, 0.75, 0.125, 0.75, 0.375, 0.75, 0.375, 0.75, 0.375, 0.75, 0.375, 0.75, 0.625, 0.0, 0.375, 0.0, 0.375, 0.0, 0.625, 0.0, 0.375, 0.75, 0.625, 0.75, 0.625, 1.0, 0.375, 1.0, 0.625, 0.75, 0.625, 1.0, 0.625, 1.0, 0.625, 0.75, 0.375, 0.75, 0.625, 0.75, 0.625, 0.75, 0.375, 0.75, 0.625, 0.75, 0.625, 1.0, 0.625, 1.0, 0.625, 0.75, 0.375, 0.75, 0.625, 0.75, 0.625, 0.75, 0.375, 0.75, 0.6317, 0.7433, 0.8683, 0.7433, 0.875, 0.75, 0.625, 0.75, 0.6317, 0.6846, 0.6317, 0.7433, 0.625, 0.75, 0.625, 0.6779, 0.8683, 0.7433, 0.8683, 0.6846, 0.875, 0.6779, 0.875, 0.75, 0.8683, 0.6846, 0.6317, 0.6846, 0.625, 0.6779, 0.875, 0.6779, 0.8606, 0.6924, 0.8606, 0.7356, 0.8606, 0.7356, 0.8606, 0.6924, 0.6317, 0.7433, 0.6317, 0.6846, 0.6317, 0.6846, 0.6317, 0.7433, 0.8683, 0.6846, 0.8683, 0.7433, 0.8683, 0.7433, 0.8683, 0.6846, 0.8683, 0.7433, 0.6317, 0.7433, 0.6317, 0.7433, 0.8683, 0.7433, 0.6394, 0.7356, 0.8606, 0.7356, 0.8683, 0.7433, 0.6317, 0.7433, 0.6394, 0.6924, 0.6394, 0.7356, 0.6317, 0.7433, 0.6317, 0.6846, 0.8606, 0.7356, 0.8606, 0.6924, 0.8683, 0.6846, 0.8683, 0.7433, 0.8606, 0.6924, 0.6394, 0.6924, 0.6317, 0.6846, 0.8683, 0.6846, 0.8606, 0.6924, 0.8606, 0.7356, 0.8606, 0.7356, 0.8606, 0.6924, 0.8606, 0.7356, 0.6394, 0.7356, 0.6394, 0.7356, 0.8606, 0.7356, 0.6394, 0.6924, 0.8606, 0.6924, 0.8606, 0.6924, 0.6394, 0.6924, 0.6394, 0.7356, 0.6394, 0.6924, 0.6394, 0.6924, 0.6394, 0.7356, 0.375, 0.25, 0.625, 0.25, 0.625, 0.25, 0.375, 0.25, 0.625, 0.25, 0.625, 0.5, 0.625, 0.5, 0.625, 0.25, 0.625, 0.25, 0.625, 0.5, 0.625, 0.5, 0.625, 0.25, 0.625, 0.5, 0.625, 0.5, 0.625, 0.5, 0.625, 0.5, 0.375, 0.25, 0.625, 0.25, 0.625, 0.25, 0.375, 0.25, 0.375, 0.25, 0.625, 0.25, 0.625, 0.5, 0.375, 0.5, 0.375, 0.5, 0.125, 0.5, 0.125, 0.5, 0.375, 0.5, 0.625, 0.5, 0.375, 0.5, 0.375, 0.5, 0.625, 0.5, 0.625, 0.25, 0.625, 0.25, 0.625, 0.25, 0.625, 0.25, 0.625, 0.5, 0.375, 0.5, 0.375, 0.5, 0.625, 0.5, 0.8593, 0.5732, 0.8593, 0.5157, 0.875, 0.5, 0.875, 0.589, 0.8593, 0.5157, 0.6407, 0.5157, 0.625, 0.5, 0.875, 0.5, 0.6407, 0.5157, 0.6407, 0.5732, 0.625, 0.589, 0.625, 0.5, 0.6407, 0.5732, 0.8593, 0.5732, 0.875, 0.589, 0.625, 0.589, 0.6407, 0.5732, 0.6407, 0.5157, 0.6407, 0.5157, 0.6407, 0.5732, 0.6407, 0.5157, 0.8593, 0.5157, 0.8593, 0.5157, 0.6407, 0.5157, 0.6407, 0.5732, 0.6407, 0.5157, 0.6407, 0.5157, 0.6407, 0.5732, 0.8593, 0.5157, 0.8593, 0.5732, 0.8593, 0.5732, 0.8593, 0.5157, 0.8593, 0.5157, 0.8593, 0.5732, 0.8593, 0.5732, 0.8593, 0.5157, 0.8593, 0.5157, 0.8593, 0.5732, 0.8593, 0.5732, 0.8593, 0.5157, 0.8593, 0.5732, 0.6407, 0.5732, 0.6407, 0.5732, 0.8593, 0.5732, 0.6407, 0.5157, 0.8593, 0.5157, 0.8593, 0.5157, 0.6407, 0.5157, 0.8329, 0.5647, 0.6671, 0.5647, 0.6671, 0.5647, 0.8329, 0.5647, 0.8593, 0.5732, 0.6407, 0.5732, 0.6407, 0.5732, 0.8593, 0.5732, 0.6407, 0.5157, 0.8593, 0.5157, 0.8593, 0.5157, 0.6407, 0.5157, 0.6407, 0.5732, 0.6407, 0.5157, 0.6407, 0.5157, 0.6407, 0.5732, 0.8329, 0.5647, 0.8329, 0.5242, 0.8593, 0.5157, 0.8593, 0.5732, 0.8329, 0.5242, 0.6671, 0.5242, 0.6407, 0.5157, 0.8593, 0.5157, 0.6671, 0.5242, 0.6671, 0.5647, 0.6407, 0.5732, 0.6407, 0.5157, 0.6671, 0.5647, 0.8329, 0.5647, 0.8593, 0.5732, 0.6407, 0.5732, 0.6671, 0.5242, 0.8329, 0.5242, 0.8329, 0.5647, 0.6671, 0.5647, 0.6671, 0.5242, 0.8329, 0.5242, 0.8329, 0.5242, 0.6671, 0.5242, 0.6671, 0.5647, 0.6671, 0.5242, 0.6671, 0.5242, 0.6671, 0.5647, 0.8329, 0.5242, 0.8329, 0.5647, 0.8329, 0.5647, 0.8329, 0.5242, 0.625, 0.25, 0.625, 0.25, 0.625, 0.25, 0.625, 0.25, 0.625, 0.589, 0.625, 0.5, 0.625, 0.5, 0.625, 0.589, 0.625, 0.589, 0.625, 0.5, 0.625, 0.5, 0.625, 0.589, 0.625, 0.25, 0.625, 0.25, 0.625, 0.25, 0.625, 0.25, 0.625, 0.25, 0.625, 0.161, 0.625, 0.161, 0.625, 0.25, 0.625, 0.589, 0.625, 0.589, 0.625, 0.589, 0.625, 0.589, 0.625, 0.5, 0.625, 0.589, 0.625, 0.589, 0.625, 0.5, 0.625, 0.5, 0.625, 0.5, 0.625, 0.5, 0.625, 0.5, 0.625, 0.589, 0.625, 0.5, 0.625, 0.5, 0.625, 0.589, 0.625, 0.161, 0.625, 0.161, 0.625, 0.161, 0.625, 0.161, 0.625, 0.25, 0.625, 0.161, 0.625, 0.161, 0.625, 0.25, 0.625, 0.589, 0.625, 0.589, 0.625, 0.589, 0.625, 0.589, 0.625, 0.5, 0.625, 0.589, 0.625, 0.589, 0.625, 0.5, 0.625, 0.5, 0.625, 0.5, 0.625, 0.5, 0.625, 0.5, 0.875, 0.589, 0.875, 0.5, 0.875, 0.5, 0.875, 0.589, 0.625, 0.161, 0.625, 0.161, 0.625, 0.161, 0.625, 0.161, 0.625, 0.5, 0.625, 0.589, 0.625, 0.589, 0.625, 0.5, 0.625, 0.589, 0.625, 0.589, 0.625, 0.589, 0.625, 0.589, 0.625, 0.25, 0.625, 0.25, 0.625, 0.25, 0.625, 0.25, 0.625, 0.25, 0.625, 0.161, 0.625, 0.161, 0.625, 0.25, 0.625, 0.589, 0.625, 0.589, 0.625, 0.589, 0.625, 0.589, 0.625, 0.5, 0.625, 0.589, 0.625, 0.589, 0.625, 0.5, 0.625, 0.5, 0.625, 0.5, 0.625, 0.5, 0.625, 0.5, 0.875, 0.589, 0.875, 0.5, 0.875, 0.5, 0.875, 0.589, 0.625, 0.589, 0.625, 0.5, 0.625, 0.5, 0.625, 0.589, 0.625, 0.25, 0.625, 0.161, 0.625, 0.161, 0.625, 0.25, 0.625, 0.5, 0.625, 0.5, 0.625, 0.5, 0.625, 0.5, 0.875, 0.589, 0.875, 0.5, 0.875, 0.5, 0.875, 0.589, 0.625, 0.161, 0.625, 0.161, 0.625, 0.161, 0.625, 0.161, 0.625, 0.589, 0.625, 0.5, 0.625, 0.5, 0.625, 0.589, 0.625, 0.25, 0.625, 0.25, 0.625, 0.25, 0.625, 0.25, 0.625, 0.25, 0.625, 0.161, 0.625, 0.161, 0.625, 0.25, 0.625, 0.161, 0.625, 0.07207, 0.625, 0.07207, 0.625, 0.161, 0.625, 0.6779, 0.625, 0.589, 0.625, 0.589, 0.625, 0.6779, 0.625, 0.161, 0.625, 0.161, 0.625, 0.161, 0.625, 0.161, 0.625, 0.161, 0.625, 0.07207, 0.625, 0.07207, 0.625, 0.161, 0.0, 0.0, 0.0, 0.0, 0.0, 0.0, 0.0, 0.0, 0.625, 0.6779, 0.625, 0.589, 0.625, 0.589, 0.625, 0.6779, 0.625, 0.589, 0.625, 0.589, 0.625, 0.589, 0.625, 0.589, 0.875, 0.6779, 0.875, 0.589, 0.875, 0.589, 0.875, 0.6779, 0.6394, 0.6924, 0.8606, 0.6924, 0.8606, 0.7356, 0.6394, 0.7356, 0.8606, 0.7356, 0.6394, 0.7356, 0.6394, 0.7356, 0.8606, 0.7356, 0.6394, 0.6924, 0.8606, 0.6924, 0.8606, 0.6924, 0.6394, 0.6924, 0.6394, 0.7356, 0.6394, 0.6924, 0.6394, 0.6924, 0.6394, 0.7356, 0.375, 0.589, 0.625, 0.589, 0.625, 0.6779, 0.375, 0.6779, 0.375, 0.07207, 0.625, 0.07207, 0.625, 0.161, 0.375, 0.161, 0.375, 0.6779, 0.375, 0.589, 0.375, 0.589, 0.375, 0.6779, 0.375, 0.07207, 0.625, 0.07207, 0.625, 0.07207, 0.375, 0.07207, 0.625, 0.6779, 0.375, 0.6779, 0.375, 0.6779, 0.625, 0.6779, 0.375, 0.589, 0.625, 0.589, 0.625, 0.589, 0.375, 0.589, 0.125, 0.589, 0.125, 0.6779, 0.125, 0.6779, 0.125, 0.589, 0.625, 0.07207, 0.625, 0.161, 0.625, 0.161, 0.625, 0.07207, 0.625, 0.265, 0.625, 0.485, 0.625, 0.5, 0.625, 0.25, 0.625, 0.485, 0.625, 0.265, 0.625, 0.25, 0.625, 0.5, 0.625, 0.4869, 0.625, 0.4982, 0.625, 0.4982, 0.625, 0.4869, 0.625, 0.2518, 0.625, 0.2518, 0.625, 0.2518, 0.625, 0.2518, 0.625, 0.485, 0.625, 0.265, 0.625, 0.265, 0.625, 0.485, 0.625, 0.265, 0.625, 0.485, 0.625, 0.485, 0.625, 0.265, 0.625, 0.485, 0.625, 0.485, 0.625, 0.485, 0.625, 0.485, 0.625, 0.485, 0.625, 0.265, 0.625, 0.265, 0.625, 0.485, 0.625, 0.4982, 0.625, 0.4982, 0.625, 0.5, 0.625, 0.5, 0.625, 0.2518, 0.625, 0.2518, 0.625, 0.25, 0.625, 0.25, 0.625, 0.4869, 0.625, 0.4869, 0.625, 0.485, 0.625, 0.485, 0.625, 0.2631, 0.625, 0.2631, 0.625, 0.265, 0.625, 0.265, 0.625, 0.2518, 0.625, 0.2631, 0.625, 0.265, 0.625, 0.25, 0.625, 0.4869, 0.625, 0.4982, 0.625, 0.5, 0.625, 0.485, 0.625, 0.4982, 0.625, 0.4869, 0.625, 0.485, 0.625, 0.5, 0.625, 0.2631, 0.625, 0.2518, 0.625, 0.25, 0.625, 0.265, 0.625, 0.4869, 0.625, 0.4869, 0.625, 0.4982, 0.625, 0.4982, 0.625, 0.2631, 0.625, 0.2631, 0.625, 0.2518, 0.625, 0.2518, 0.625, 0.2631, 0.625, 0.2518, 0.625, 0.2518, 0.625, 0.2631, 0.625, 0.4869, 0.625, 0.4869, 0.625, 0.4869, 0.625, 0.4869, 0.625, 0.4982, 0.625, 0.4982, 0.625, 0.4982, 0.625, 0.4982, 0.625, 0.2518, 0.625, 0.2631, 0.625, 0.2631, 0.625, 0.2518, 0.625, 0.4982, 0.625, 0.4869, 0.625, 0.4869, 0.625, 0.4982, 0.625, 0.2631, 0.625, 0.2631, 0.625, 0.2631, 0.625, 0.2631, 0.625, 0.2705, 0.625, 0.4795, 0.625, 0.5, 0.625, 0.25, 0.625, 0.4735, 0.625, 0.2765, 0.625, 0.25, 0.625, 0.5, 0.625, 0.2765, 0.625, 0.2705, 0.625, 0.25, 0.625, 0.25, 0.625, 0.4795, 0.625, 0.4735, 0.625, 0.5, 0.625, 0.5, 0.625, 0.5, 0.625, 0.5, 0.625, 0.5, 0.625, 0.5, 0.625, 0.2765, 0.625, 0.2705, 0.625, 0.2705, 0.625, 0.2765, 0.625, 0.2705, 0.625, 0.4795, 0.625, 0.4795, 0.625, 0.2705, 0.875, 0.5, 0.625, 0.5, 0.625, 0.5, 0.875, 0.5])
me_cube.materials.append(mat_basecar)
me_cube.materials.append(mat_light)
me_cube.materials.append(mat_mirrior)
me_cube.materials.append(mat_plate)
me_cube.materials.append(mat_sidepaddle)
me_cube.materials.append(mat_bbonut1)
me_cube.materials.append(mat_bonuttwo)
me_cube.materials.append(mat_bonutthree)
me_cube.materials.append(mat_bonutfront)
me_cube.materials.append(mat_antena)
me_cube.use_mirror_vertex_groups = False
me_cube.update()
me_cylinder = bpy.data.meshes.new('Cylinder')
me_cylinder.from_pydata([(0.0, 1.0, -1.0), (0.0, 1.0, 1.0), (0.3612, 0.9325, -1.0), (0.3612, 0.9325, 1.0), (0.6737, 0.739, -1.0), (0.6737, 0.739, 1.0), (0.8952, 0.4457, -1.0), (0.8952, 0.4457, 1.0), (0.9957, 0.09227, -1.0), (0.9957, 0.09227, 1.0), (0.9618, -0.2737, -1.0), (0.9618, -0.2737, 1.0), (0.798, -0.6026, -1.0), (0.798, -0.6026, 1.0), (0.5264, -0.8502, -1.0), (0.5264, -0.8502, 1.0), (0.1837, -0.983, -1.0), (0.1837, -0.983, 1.0), (-0.1837, -0.983, -1.0), (-0.1837, -0.983, 1.0), (-0.5264, -0.8502, -1.0), (-0.5264, -0.8502, 1.0), (-0.798, -0.6026, -1.0), (-0.798, -0.6026, 1.0), (-0.9618, -0.2737, -1.0), (-0.9618, -0.2737, 1.0), (-0.9957, 0.09227, -1.0), (-0.9957, 0.09227, 1.0), (-0.8952, 0.4457, -1.0), (-0.8952, 0.4457, 1.0), (-0.6737, 0.739, -1.0), (-0.6737, 0.739, 1.0), (-0.3612, 0.9325, -1.0), (-0.3612, 0.9325, 1.0)], [], [(0, 1, 3, 2), (2, 3, 5, 4), (4, 5, 7, 6), (6, 7, 9, 8), (8, 9, 11, 10), (10, 11, 13, 12), (12, 13, 15, 14), (14, 15, 17, 16), (16, 17, 19, 18), (18, 19, 21, 20), (20, 21, 23, 22), (22, 23, 25, 24), (24, 25, 27, 26), (26, 27, 29, 28), (28, 29, 31, 30), (3, 1, 33, 31, 29, 27, 25, 23, 21, 19, 17, 15, 13, 11, 9, 7, 5), (30, 31, 33, 32), (32, 33, 1, 0), (0, 2, 4, 6, 8, 10, 12, 14, 16, 18, 20, 22, 24, 26, 28, 30, 32)])
_uv = me_cylinder.uv_layers.new(name='UVMap')
_uv.uv.foreach_set('vector', [1.0, 0.5, 1.0, 1.0, 0.9412, 1.0, 0.9412, 0.5, 0.9412, 0.5, 0.9412, 1.0, 0.8824, 1.0, 0.8824, 0.5, 0.8824, 0.5, 0.8824, 1.0, 0.8235, 1.0, 0.8235, 0.5, 0.8235, 0.5, 0.8235, 1.0, 0.7647, 1.0, 0.7647, 0.5, 0.7647, 0.5, 0.7647, 1.0, 0.7059, 1.0, 0.7059, 0.5, 0.7059, 0.5, 0.7059, 1.0, 0.6471, 1.0, 0.6471, 0.5, 0.6471, 0.5, 0.6471, 1.0, 0.5882, 1.0, 0.5882, 0.5, 0.5882, 0.5, 0.5882, 1.0, 0.5294, 1.0, 0.5294, 0.5, 0.5294, 0.5, 0.5294, 1.0, 0.4706, 1.0, 0.4706, 0.5, 0.4706, 0.5, 0.4706, 1.0, 0.4118, 1.0, 0.4118, 0.5, 0.4118, 0.5, 0.4118, 1.0, 0.3529, 1.0, 0.3529, 0.5, 0.3529, 0.5, 0.3529, 1.0, 0.2941, 1.0, 0.2941, 0.5, 0.2941, 0.5, 0.2941, 1.0, 0.2353, 1.0, 0.2353, 0.5, 0.2353, 0.5, 0.2353, 1.0, 0.1765, 1.0, 0.1765, 0.5, 0.1765, 0.5, 0.1765, 1.0, 0.1176, 1.0, 0.1176, 0.5, 0.3367, 0.4738, 0.25, 0.49, 0.1633, 0.4738, 0.08831, 0.4274, 0.03516, 0.357, 0.01102, 0.2721, 0.01916, 0.1843, 0.05848, 0.1054, 0.1237, 0.04595, 0.2059, 0.01409, 0.2941, 0.01409, 0.3763, 0.04595, 0.4415, 0.1054, 0.4808, 0.1843, 0.489, 0.2721, 0.4648, 0.357, 0.4117, 0.4274, 0.1176, 0.5, 0.1176, 1.0, 0.05882, 1.0, 0.05882, 0.5, 0.05882, 0.5, 0.05882, 1.0, 5.215e-08, 1.0, 5.215e-08, 0.5, 0.75, 0.49, 0.8367, 0.4738, 0.9117, 0.4274, 0.9648, 0.357, 0.989, 0.2721, 0.9808, 0.1843, 0.9415, 0.1054, 0.8763, 0.04595, 0.7941, 0.01409, 0.7059, 0.01409, 0.6237, 0.04595, 0.5585, 0.1054, 0.5192, 0.1843, 0.511, 0.2721, 0.5352, 0.357, 0.5883, 0.4274, 0.6633, 0.4738])
me_cylinder.update()
me_cylinder_001 = bpy.data.meshes.new('Cylinder.001')
me_cylinder_001.from_pydata([(0.0, 1.0, -1.0), (0.0, 0.8617, 1.0), (0.3612, 0.9325, -1.0), (0.3113, 0.8036, 1.0), (0.6737, 0.739, -1.0), (0.5806, 0.6368, 1.0), (0.8952, 0.4457, -1.0), (0.7714, 0.3841, 1.0), (0.9957, 0.09227, -1.0), (0.8581, 0.07951, 1.0), (0.9618, -0.2737, -1.0), (0.8289, -0.2358, 1.0), (0.798, -0.6026, -1.0), (0.6877, -0.5193, 1.0), (0.5264, -0.8502, -1.0), (0.4537, -0.7327, 1.0), (0.1837, -0.983, -1.0), (0.1583, -0.8471, 1.0), (-0.1837, -0.983, -1.0), (-0.1583, -0.8471, 1.0), (-0.5264, -0.8502, -1.0), (-0.4537, -0.7327, 1.0), (-0.798, -0.6026, -1.0), (-0.6877, -0.5193, 1.0), (-0.9618, -0.2737, -1.0), (-0.8289, -0.2358, 1.0), (-0.9957, 0.09227, -1.0), (-0.8581, 0.07951, 1.0), (-0.8952, 0.4457, -1.0), (-0.7714, 0.3841, 1.0), (-0.6737, 0.739, -1.0), (-0.5806, 0.6368, 1.0), (-0.3612, 0.9325, -1.0), (-0.3113, 0.8036, 1.0), (0.3612, 0.9325, 1.0), (0.0, 1.0, 1.0), (0.6737, 0.739, 1.0), (0.8952, 0.4457, 1.0), (0.9957, 0.09227, 1.0), (0.9618, -0.2737, 1.0), (0.798, -0.6026, 1.0), (0.5264, -0.8502, 1.0), (0.1837, -0.983, 1.0), (-0.1837, -0.983, 1.0), (-0.5264, -0.8502, 1.0), (-0.798, -0.6026, 1.0), (-0.9618, -0.2737, 1.0), (-0.9957, 0.09227, 1.0), (-0.8952, 0.4457, 1.0), (-0.6737, 0.739, 1.0), (-0.3612, 0.9325, 1.0), (0.156, 0.4027, 0.7285), (-6.237e-09, 0.4318, 0.7285), (0.2909, 0.3191, 0.7285), (0.3866, 0.1925, 0.7285), (0.43, 0.03984, 0.7285), (0.4153, -0.1182, 0.7285), (0.3446, -0.2602, 0.7285), (0.2273, -0.3671, 0.7285), (0.07935, -0.4245, 0.7285), (-0.07935, -0.4245, 0.7285), (-0.2273, -0.3671, 0.7285), (-0.3446, -0.2602, 0.7285), (-0.4153, -0.1182, 0.7285), (-0.43, 0.03984, 0.7285), (-0.3866, 0.1925, 0.7285), (-0.2909, 0.3191, 0.7285), (-0.156, 0.4027, 0.7285), (0.3113, 0.8036, 0.7285), (-2.978e-09, 0.8617, 0.7285), (0.5806, 0.6368, 0.7285), (0.7714, 0.3841, 0.7285), (0.8581, 0.07951, 0.7285), (0.8289, -0.2358, 0.7285), (0.6877, -0.5193, 0.7285), (0.4537, -0.7327, 0.7285), (0.1583, -0.8471, 0.7285), (-0.1583, -0.8471, 0.7285), (-0.4537, -0.7327, 0.7285), (-0.6877, -0.5193, 0.7285), (-0.8289, -0.2358, 0.7285), (-0.8581, 0.07951, 0.7285), (-0.7714, 0.3841, 0.7285), (-0.5806, 0.6368, 0.7285), (-0.3113, 0.8036, 0.7285), (0.1211, 0.3125, 1.035), (-3.911e-09, 0.3352, 1.035), (0.2258, 0.2477, 1.035), (0.3, 0.1494, 1.035), (0.3337, 0.03092, 1.035), (0.3224, -0.09172, 1.035), (0.2675, -0.202, 1.035), (0.1764, -0.285, 1.035), (0.06158, -0.3294, 1.035), (-0.06158, -0.3294, 1.035), (-0.1764, -0.285, 1.035), (-0.2675, -0.202, 1.035), (-0.3224, -0.09172, 1.035), (-0.3337, 0.03092, 1.035), (-0.3, 0.1494, 1.035), (-0.2258, 0.2477, 1.035), (-0.1211, 0.3125, 1.035), (0.3113, 0.8036, 0.5786), (-2.978e-09, 0.8617, 0.5786), (0.8581, 0.07951, 0.5786), (0.7714, 0.3841, 0.5786), (0.6877, -0.5193, 0.5786), (0.8289, -0.2358, 0.5786), (-0.1583, -0.8471, 0.5786), (0.1583, -0.8471, 0.5786), (-0.8289, -0.2358, 0.5786), (-0.6877, -0.5193, 0.5786), (-0.5806, 0.6368, 0.5786), (-0.7714, 0.3841, 0.5786), (0.156, 0.4027, 0.5786), (-6.237e-09, 0.4318, 0.5786), (0.43, 0.03984, 0.5786), (0.3866, 0.1925, 0.5786), (0.3446, -0.2602, 0.5786), (0.4153, -0.1182, 0.5786), (-0.07935, -0.4245, 0.5786), (0.07935, -0.4245, 0.5786), (-0.4153, -0.1182, 0.5786), (-0.3446, -0.2602, 0.5786), (-0.2909, 0.3191, 0.5786), (-0.3866, 0.1925, 0.5786)], [], [(0, 35, 34, 2), (2, 34, 36, 4), (4, 36, 37, 6), (6, 37, 38, 8), (8, 38, 39, 10), (10, 39, 40, 12), (12, 40, 41, 14), (14, 41, 42, 16), (16, 42, 43, 18), (18, 43, 44, 20), (20, 44, 45, 22), (22, 45, 46, 24), (24, 46, 47, 26), (26, 47, 48, 28), (28, 48, 49, 30), (25, 23, 79, 80), (30, 49, 50, 32), (32, 50, 35, 0), (0, 2, 4, 6, 8, 10, 12, 14, 16, 18, 20, 22, 24, 26, 28, 30, 32), (1, 3, 34, 35), (3, 5, 36, 34), (5, 7, 37, 36), (7, 9, 38, 37), (9, 11, 39, 38), (11, 13, 40, 39), (13, 15, 41, 40), (15, 17, 42, 41), (17, 19, 43, 42), (19, 21, 44, 43), (21, 23, 45, 44), (23, 25, 46, 45), (25, 27, 47, 46), (27, 29, 48, 47), (29, 31, 49, 48), (31, 33, 50, 49), (33, 1, 35, 50), (62, 61, 95, 96), (11, 9, 72, 73), (27, 25, 80, 81), (13, 11, 73, 74), (29, 27, 81, 82), (15, 13, 74, 75), (31, 29, 82, 83), (17, 15, 75, 76), (3, 1, 69, 68), (33, 31, 83, 84), (19, 17, 76, 77), (5, 3, 68, 70), (1, 33, 84, 69), (21, 19, 77, 78), (7, 5, 70, 71), (23, 21, 78, 79), (9, 7, 71, 72), (83, 82, 113, 112), (51, 53, 70, 68), (53, 54, 71, 70), (82, 65, 125, 113), (55, 56, 73, 72), (57, 74, 106, 118), (57, 58, 75, 74), (58, 59, 76, 75), (59, 60, 120, 121), (60, 61, 78, 77), (61, 62, 79, 78), (74, 73, 107, 106), (63, 64, 81, 80), (64, 65, 82, 81), (52, 51, 114, 115), (66, 67, 84, 83), (67, 52, 69, 84), (85, 86, 101, 100, 99, 98, 97, 96, 95, 94, 93, 92, 91, 90, 89, 88, 87), (55, 54, 88, 89), (63, 62, 96, 97), (56, 55, 89, 90), (64, 63, 97, 98), (57, 56, 90, 91), (65, 64, 98, 99), (58, 57, 91, 92), (66, 65, 99, 100), (59, 58, 92, 93), (51, 52, 86, 85), (67, 66, 100, 101), (60, 59, 93, 94), (53, 51, 85, 87), (52, 67, 101, 86), (61, 60, 94, 95), (54, 53, 87, 88), (115, 114, 102, 103), (117, 116, 104, 105), (119, 118, 106, 107), (121, 120, 108, 109), (123, 122, 110, 111), (125, 124, 112, 113), (69, 52, 115, 103), (66, 83, 112, 124), (76, 59, 121, 109), (68, 69, 103, 102), (54, 55, 116, 117), (51, 68, 102, 114), (62, 63, 122, 123), (77, 76, 109, 108), (60, 77, 108, 120), (56, 57, 118, 119), (71, 54, 117, 105), (79, 62, 123, 111), (72, 71, 105, 104), (55, 72, 104, 116), (80, 79, 111, 110), (65, 66, 124, 125), (63, 80, 110, 122), (73, 56, 119, 107)])
me_cylinder_001.polygons.foreach_set('material_index', [0, 0, 0, 0, 0, 0, 0, 0, 0, 0, 0, 0, 0, 0, 0, 0, 0, 0, 0, 0, 0, 0, 0, 0, 0, 0, 0, 0, 0, 0, 0, 0, 0, 0, 0, 0, 0, 0, 0, 0, 0, 0, 0, 0, 0, 0, 0, 0, 0, 0, 0, 0, 0, 0, 1, 1, 0, 1, 0, 0, 1, 0, 1, 1, 0, 1, 1, 0, 1, 0, 2, 0, 0, 0, 0, 0, 0, 0, 0, 0, 0, 0, 0, 0, 0, 0, 0, 0, 0, 0, 0, 0, 0, 0, 0, 0, 0, 0, 0, 0, 0, 0, 0, 0, 0, 0, 0, 0, 0, 0, 0])
_uv = me_cylinder_001.uv_layers.new(name='UVMap')
_uv.uv.foreach_set('vector', [1.0, 0.5, 1.0, 1.0, 0.9412, 1.0, 0.9412, 0.5, 0.9412, 0.5, 0.9412, 1.0, 0.8824, 1.0, 0.8824, 0.5, 0.8824, 0.5, 0.8824, 1.0, 0.8235, 1.0, 0.8235, 0.5, 0.8235, 0.5, 0.8235, 1.0, 0.7647, 1.0, 0.7647, 0.5, 0.7647, 0.5, 0.7647, 1.0, 0.7059, 1.0, 0.7059, 0.5, 0.7059, 0.5, 0.7059, 1.0, 0.6471, 1.0, 0.6471, 0.5, 0.6471, 0.5, 0.6471, 1.0, 0.5882, 1.0, 0.5882, 0.5, 0.5882, 0.5, 0.5882, 1.0, 0.5294, 1.0, 0.5294, 0.5, 0.5294, 0.5, 0.5294, 1.0, 0.4706, 1.0, 0.4706, 0.5, 0.4706, 0.5, 0.4706, 1.0, 0.4118, 1.0, 0.4118, 0.5, 0.4118, 0.5, 0.4118, 1.0, 0.3529, 1.0, 0.3529, 0.5, 0.3529, 0.5, 0.3529, 1.0, 0.2941, 1.0, 0.2941, 0.5, 0.2941, 0.5, 0.2941, 1.0, 0.2353, 1.0, 0.2353, 0.5, 0.2353, 0.5, 0.2353, 1.0, 0.1765, 1.0, 0.1765, 0.5, 0.1765, 0.5, 0.1765, 1.0, 0.1176, 1.0, 0.1176, 0.5, 0.05108, 0.1934, 0.08495, 0.1254, 0.08495, 0.1254, 0.05108, 0.1934, 0.1176, 0.5, 0.1176, 1.0, 0.05882, 1.0, 0.05882, 0.5, 0.05882, 0.5, 0.05882, 1.0, 5.215e-08, 1.0, 5.215e-08, 0.5, 0.75, 0.49, 0.8367, 0.4738, 0.9117, 0.4274, 0.9648, 0.357, 0.989, 0.2721, 0.9808, 0.1843, 0.9415, 0.1054, 0.8763, 0.04595, 0.7941, 0.01409, 0.7059, 0.01409, 0.6237, 0.04595, 0.5585, 0.1054, 0.5192, 0.1843, 0.511, 0.2721, 0.5352, 0.357, 0.5883, 0.4274, 0.6633, 0.4738, 0.25, 0.4568, 0.3247, 0.4429, 0.3367, 0.4738, 0.25, 0.49, 0.3247, 0.4429, 0.3893, 0.4028, 0.4117, 0.4274, 0.3367, 0.4738, 0.3893, 0.4028, 0.4351, 0.3422, 0.4648, 0.357, 0.4117, 0.4274, 0.4351, 0.3422, 0.4559, 0.2691, 0.489, 0.2721, 0.4648, 0.357, 0.4559, 0.2691, 0.4489, 0.1934, 0.4808, 0.1843, 0.489, 0.2721, 0.4489, 0.1934, 0.415, 0.1254, 0.4415, 0.1054, 0.4808, 0.1843, 0.415, 0.1254, 0.3589, 0.07416, 0.3763, 0.04595, 0.4415, 0.1054, 0.3589, 0.07416, 0.288, 0.0467, 0.2941, 0.01409, 0.3763, 0.04595, 0.288, 0.0467, 0.212, 0.0467, 0.2059, 0.01409, 0.2941, 0.01409, 0.212, 0.0467, 0.1411, 0.07416, 0.1237, 0.04595, 0.2059, 0.01409, 0.1411, 0.07416, 0.08495, 0.1254, 0.05848, 0.1054, 0.1237, 0.04595, 0.08495, 0.1254, 0.05108, 0.1934, 0.01916, 0.1843, 0.05848, 0.1054, 0.05108, 0.1934, 0.04406, 0.2691, 0.01102, 0.2721, 0.01916, 0.1843, 0.04406, 0.2691, 0.06486, 0.3422, 0.03516, 0.357, 0.01102, 0.2721, 0.06486, 0.3422, 0.1107, 0.4028, 0.08831, 0.4274, 0.03516, 0.357, 0.1107, 0.4028, 0.1753, 0.4429, 0.1633, 0.4738, 0.08831, 0.4274, 0.1753, 0.4429, 0.25, 0.4568, 0.25, 0.49, 0.1633, 0.4738, 0.1673, 0.1875, 0.1954, 0.1619, 0.1954, 0.1619, 0.1673, 0.1875, 0.4489, 0.1934, 0.4559, 0.2691, 0.4559, 0.2691, 0.4489, 0.1934, 0.04406, 0.2691, 0.05108, 0.1934, 0.05108, 0.1934, 0.04406, 0.2691, 0.415, 0.1254, 0.4489, 0.1934, 0.4489, 0.1934, 0.415, 0.1254, 0.06486, 0.3422, 0.04406, 0.2691, 0.04406, 0.2691, 0.06486, 0.3422, 0.3589, 0.07416, 0.415, 0.1254, 0.415, 0.1254, 0.3589, 0.07416, 0.1107, 0.4028, 0.06486, 0.3422, 0.06486, 0.3422, 0.1107, 0.4028, 0.288, 0.0467, 0.3589, 0.07416, 0.3589, 0.07416, 0.288, 0.0467, 0.3247, 0.4429, 0.25, 0.4568, 0.25, 0.4568, 0.3247, 0.4429, 0.1753, 0.4429, 0.1107, 0.4028, 0.1107, 0.4028, 0.1753, 0.4429, 0.212, 0.0467, 0.288, 0.0467, 0.288, 0.0467, 0.212, 0.0467, 0.3893, 0.4028, 0.3247, 0.4429, 0.3247, 0.4429, 0.3893, 0.4028, 0.25, 0.4568, 0.1753, 0.4429, 0.1753, 0.4429, 0.25, 0.4568, 0.1411, 0.07416, 0.212, 0.0467, 0.212, 0.0467, 0.1411, 0.07416, 0.4351, 0.3422, 0.3893, 0.4028, 0.3893, 0.4028, 0.4351, 0.3422, 0.08495, 0.1254, 0.1411, 0.07416, 0.1411, 0.07416, 0.08495, 0.1254, 0.4559, 0.2691, 0.4351, 0.3422, 0.4351, 0.3422, 0.4559, 0.2691, 0.1107, 0.4028, 0.06486, 0.3422, 0.06486, 0.3422, 0.1107, 0.4028, 0.2874, 0.3466, 0.3198, 0.3266, 0.3893, 0.4028, 0.3247, 0.4429, 0.3198, 0.3266, 0.3428, 0.2962, 0.4351, 0.3422, 0.3893, 0.4028, 0.06486, 0.3422, 0.1572, 0.2962, 0.1572, 0.2962, 0.06486, 0.3422, 0.3532, 0.2596, 0.3497, 0.2216, 0.4489, 0.1934, 0.4559, 0.2691, 0.3327, 0.1875, 0.415, 0.1254, 0.415, 0.1254, 0.3327, 0.1875, 0.3327, 0.1875, 0.3046, 0.1619, 0.3589, 0.07416, 0.415, 0.1254, 0.3046, 0.1619, 0.269, 0.1481, 0.288, 0.0467, 0.3589, 0.07416, 0.269, 0.1481, 0.231, 0.1481, 0.231, 0.1481, 0.269, 0.1481, 0.231, 0.1481, 0.1954, 0.1619, 0.1411, 0.07416, 0.212, 0.0467, 0.1954, 0.1619, 0.1673, 0.1875, 0.08495, 0.1254, 0.1411, 0.07416, 0.415, 0.1254, 0.4489, 0.1934, 0.4489, 0.1934, 0.415, 0.1254, 0.1503, 0.2216, 0.1468, 0.2596, 0.04406, 0.2691, 0.05108, 0.1934, 0.1468, 0.2596, 0.1572, 0.2962, 0.06486, 0.3422, 0.04406, 0.2691, 0.25, 0.3536, 0.2874, 0.3466, 0.2874, 0.3466, 0.25, 0.3536, 0.1802, 0.3266, 0.2126, 0.3466, 0.1753, 0.4429, 0.1107, 0.4028, 0.2126, 0.3466, 0.25, 0.3536, 0.25, 0.4568, 0.1753, 0.4429, 0.2874, 0.3466, 0.25, 0.3536, 0.2126, 0.3466, 0.1802, 0.3266, 0.1572, 0.2962, 0.1468, 0.2596, 0.1503, 0.2216, 0.1673, 0.1875, 0.1954, 0.1619, 0.231, 0.1481, 0.269, 0.1481, 0.3046, 0.1619, 0.3327, 0.1875, 0.3497, 0.2216, 0.3532, 0.2596, 0.3428, 0.2962, 0.3198, 0.3266, 0.3532, 0.2596, 0.3428, 0.2962, 0.3428, 0.2962, 0.3532, 0.2596, 0.1503, 0.2216, 0.1673, 0.1875, 0.1673, 0.1875, 0.1503, 0.2216, 0.3497, 0.2216, 0.3532, 0.2596, 0.3532, 0.2596, 0.3497, 0.2216, 0.1468, 0.2596, 0.1503, 0.2216, 0.1503, 0.2216, 0.1468, 0.2596, 0.3327, 0.1875, 0.3497, 0.2216, 0.3497, 0.2216, 0.3327, 0.1875, 0.1572, 0.2962, 0.1468, 0.2596, 0.1468, 0.2596, 0.1572, 0.2962, 0.3046, 0.1619, 0.3327, 0.1875, 0.3327, 0.1875, 0.3046, 0.1619, 0.1802, 0.3266, 0.1572, 0.2962, 0.1572, 0.2962, 0.1802, 0.3266, 0.269, 0.1481, 0.3046, 0.1619, 0.3046, 0.1619, 0.269, 0.1481, 0.2874, 0.3466, 0.25, 0.3536, 0.25, 0.3536, 0.2874, 0.3466, 0.2126, 0.3466, 0.1802, 0.3266, 0.1802, 0.3266, 0.2126, 0.3466, 0.231, 0.1481, 0.269, 0.1481, 0.269, 0.1481, 0.231, 0.1481, 0.3198, 0.3266, 0.2874, 0.3466, 0.2874, 0.3466, 0.3198, 0.3266, 0.25, 0.3536, 0.2126, 0.3466, 0.2126, 0.3466, 0.25, 0.3536, 0.1954, 0.1619, 0.231, 0.1481, 0.231, 0.1481, 0.1954, 0.1619, 0.3428, 0.2962, 0.3198, 0.3266, 0.3198, 0.3266, 0.3428, 0.2962, 0.25, 0.3536, 0.2874, 0.3466, 0.3247, 0.4429, 0.25, 0.4568, 0.3428, 0.2962, 0.3532, 0.2596, 0.4559, 0.2691, 0.4351, 0.3422, 0.3497, 0.2216, 0.3327, 0.1875, 0.415, 0.1254, 0.4489, 0.1934, 0.269, 0.1481, 0.231, 0.1481, 0.212, 0.0467, 0.288, 0.0467, 0.1673, 0.1875, 0.1503, 0.2216, 0.05108, 0.1934, 0.08495, 0.1254, 0.1572, 0.2962, 0.1802, 0.3266, 0.1107, 0.4028, 0.06486, 0.3422, 0.25, 0.4568, 0.25, 0.3536, 0.25, 0.3536, 0.25, 0.4568, 0.1802, 0.3266, 0.1107, 0.4028, 0.1107, 0.4028, 0.1802, 0.3266, 0.288, 0.0467, 0.269, 0.1481, 0.269, 0.1481, 0.288, 0.0467, 0.3247, 0.4429, 0.25, 0.4568, 0.25, 0.4568, 0.3247, 0.4429, 0.3428, 0.2962, 0.3532, 0.2596, 0.3532, 0.2596, 0.3428, 0.2962, 0.2874, 0.3466, 0.3247, 0.4429, 0.3247, 0.4429, 0.2874, 0.3466, 0.1673, 0.1875, 0.1503, 0.2216, 0.1503, 0.2216, 0.1673, 0.1875, 0.212, 0.0467, 0.288, 0.0467, 0.288, 0.0467, 0.212, 0.0467, 0.231, 0.1481, 0.212, 0.0467, 0.212, 0.0467, 0.231, 0.1481, 0.3497, 0.2216, 0.3327, 0.1875, 0.3327, 0.1875, 0.3497, 0.2216, 0.4351, 0.3422, 0.3428, 0.2962, 0.3428, 0.2962, 0.4351, 0.3422, 0.08495, 0.1254, 0.1673, 0.1875, 0.1673, 0.1875, 0.08495, 0.1254, 0.4559, 0.2691, 0.4351, 0.3422, 0.4351, 0.3422, 0.4559, 0.2691, 0.3532, 0.2596, 0.4559, 0.2691, 0.4559, 0.2691, 0.3532, 0.2596, 0.05108, 0.1934, 0.08495, 0.1254, 0.08495, 0.1254, 0.05108, 0.1934, 0.1572, 0.2962, 0.1802, 0.3266, 0.1802, 0.3266, 0.1572, 0.2962, 0.1503, 0.2216, 0.05108, 0.1934, 0.05108, 0.1934, 0.1503, 0.2216, 0.4489, 0.1934, 0.3497, 0.2216, 0.3497, 0.2216, 0.4489, 0.1934])
me_cylinder_001.materials.append(mat_basetire)
me_cylinder_001.materials.append(mat_tirering)
me_cylinder_001.materials.append(mat_material)
me_cylinder_001.update()
me_cylinder_002 = bpy.data.meshes.new('Cylinder.002')
me_cylinder_002.from_pydata([(0.0, 1.0, -1.0), (0.0, 1.0, 1.0), (0.3612, 0.9325, -1.0), (0.3612, 0.9325, 1.0), (0.6737, 0.739, -1.0), (0.6737, 0.739, 1.0), (0.8952, 0.4457, -1.0), (0.8952, 0.4457, 1.0), (0.9957, 0.09227, -1.0), (0.9957, 0.09227, 1.0), (0.9618, -0.2737, -1.0), (0.9618, -0.2737, 1.0), (0.798, -0.6026, -1.0), (0.798, -0.6026, 1.0), (0.5264, -0.8502, -1.0), (0.5264, -0.8502, 1.0), (0.1837, -0.983, -1.0), (0.1837, -0.983, 1.0), (-0.1837, -0.983, -1.0), (-0.1837, -0.983, 1.0), (-0.5264, -0.8502, -1.0), (-0.5264, -0.8502, 1.0), (-0.798, -0.6026, -1.0), (-0.798, -0.6026, 1.0), (-0.9618, -0.2737, -1.0), (-0.9618, -0.2737, 1.0), (-0.9957, 0.09227, -1.0), (-0.9957, 0.09227, 1.0), (-0.8952, 0.4457, -1.0), (-0.8952, 0.4457, 1.0), (-0.6737, 0.739, -1.0), (-0.6737, 0.739, 1.0), (-0.3612, 0.9325, -1.0), (-0.3612, 0.9325, 1.0)], [], [(0, 1, 3, 2), (2, 3, 5, 4), (4, 5, 7, 6), (6, 7, 9, 8), (8, 9, 11, 10), (10, 11, 13, 12), (12, 13, 15, 14), (14, 15, 17, 16), (16, 17, 19, 18), (18, 19, 21, 20), (20, 21, 23, 22), (22, 23, 25, 24), (24, 25, 27, 26), (26, 27, 29, 28), (28, 29, 31, 30), (3, 1, 33, 31, 29, 27, 25, 23, 21, 19, 17, 15, 13, 11, 9, 7, 5), (30, 31, 33, 32), (32, 33, 1, 0), (0, 2, 4, 6, 8, 10, 12, 14, 16, 18, 20, 22, 24, 26, 28, 30, 32)])
_uv = me_cylinder_002.uv_layers.new(name='UVMap')
_uv.uv.foreach_set('vector', [1.0, 0.5, 1.0, 1.0, 0.9412, 1.0, 0.9412, 0.5, 0.9412, 0.5, 0.9412, 1.0, 0.8824, 1.0, 0.8824, 0.5, 0.8824, 0.5, 0.8824, 1.0, 0.8235, 1.0, 0.8235, 0.5, 0.8235, 0.5, 0.8235, 1.0, 0.7647, 1.0, 0.7647, 0.5, 0.7647, 0.5, 0.7647, 1.0, 0.7059, 1.0, 0.7059, 0.5, 0.7059, 0.5, 0.7059, 1.0, 0.6471, 1.0, 0.6471, 0.5, 0.6471, 0.5, 0.6471, 1.0, 0.5882, 1.0, 0.5882, 0.5, 0.5882, 0.5, 0.5882, 1.0, 0.5294, 1.0, 0.5294, 0.5, 0.5294, 0.5, 0.5294, 1.0, 0.4706, 1.0, 0.4706, 0.5, 0.4706, 0.5, 0.4706, 1.0, 0.4118, 1.0, 0.4118, 0.5, 0.4118, 0.5, 0.4118, 1.0, 0.3529, 1.0, 0.3529, 0.5, 0.3529, 0.5, 0.3529, 1.0, 0.2941, 1.0, 0.2941, 0.5, 0.2941, 0.5, 0.2941, 1.0, 0.2353, 1.0, 0.2353, 0.5, 0.2353, 0.5, 0.2353, 1.0, 0.1765, 1.0, 0.1765, 0.5, 0.1765, 0.5, 0.1765, 1.0, 0.1176, 1.0, 0.1176, 0.5, 0.3367, 0.4738, 0.25, 0.49, 0.1633, 0.4738, 0.08831, 0.4274, 0.03516, 0.357, 0.01102, 0.2721, 0.01916, 0.1843, 0.05848, 0.1054, 0.1237, 0.04595, 0.2059, 0.01409, 0.2941, 0.01409, 0.3763, 0.04595, 0.4415, 0.1054, 0.4808, 0.1843, 0.489, 0.2721, 0.4648, 0.357, 0.4117, 0.4274, 0.1176, 0.5, 0.1176, 1.0, 0.05882, 1.0, 0.05882, 0.5, 0.05882, 0.5, 0.05882, 1.0, 5.215e-08, 1.0, 5.215e-08, 0.5, 0.75, 0.49, 0.8367, 0.4738, 0.9117, 0.4274, 0.9648, 0.357, 0.989, 0.2721, 0.9808, 0.1843, 0.9415, 0.1054, 0.8763, 0.04595, 0.7941, 0.01409, 0.7059, 0.01409, 0.6237, 0.04595, 0.5585, 0.1054, 0.5192, 0.1843, 0.511, 0.2721, 0.5352, 0.357, 0.5883, 0.4274, 0.6633, 0.4738])
me_cylinder_002.update()
me_cylinder_003 = bpy.data.meshes.new('Cylinder.003')
me_cylinder_003.from_pydata([(0.0, 1.0, -1.0), (0.0, 0.8617, 1.0), (0.3612, 0.9325, -1.0), (0.3113, 0.8036, 1.0), (0.6737, 0.739, -1.0), (0.5806, 0.6368, 1.0), (0.8952, 0.4457, -1.0), (0.7714, 0.3841, 1.0), (0.9957, 0.09227, -1.0), (0.8581, 0.07951, 1.0), (0.9618, -0.2737, -1.0), (0.8289, -0.2358, 1.0), (0.798, -0.6026, -1.0), (0.6877, -0.5193, 1.0), (0.5264, -0.8502, -1.0), (0.4537, -0.7327, 1.0), (0.1837, -0.983, -1.0), (0.1583, -0.8471, 1.0), (-0.1837, -0.983, -1.0), (-0.1583, -0.8471, 1.0), (-0.5264, -0.8502, -1.0), (-0.4537, -0.7327, 1.0), (-0.798, -0.6026, -1.0), (-0.6877, -0.5193, 1.0), (-0.9618, -0.2737, -1.0), (-0.8289, -0.2358, 1.0), (-0.9957, 0.09227, -1.0), (-0.8581, 0.07951, 1.0), (-0.8952, 0.4457, -1.0), (-0.7714, 0.3841, 1.0), (-0.6737, 0.739, -1.0), (-0.5806, 0.6368, 1.0), (-0.3612, 0.9325, -1.0), (-0.3113, 0.8036, 1.0), (0.3612, 0.9325, 1.0), (0.0, 1.0, 1.0), (0.6737, 0.739, 1.0), (0.8952, 0.4457, 1.0), (0.9957, 0.09227, 1.0), (0.9618, -0.2737, 1.0), (0.798, -0.6026, 1.0), (0.5264, -0.8502, 1.0), (0.1837, -0.983, 1.0), (-0.1837, -0.983, 1.0), (-0.5264, -0.8502, 1.0), (-0.798, -0.6026, 1.0), (-0.9618, -0.2737, 1.0), (-0.9957, 0.09227, 1.0), (-0.8952, 0.4457, 1.0), (-0.6737, 0.739, 1.0), (-0.3612, 0.9325, 1.0), (0.156, 0.4027, 0.7285), (-6.237e-09, 0.4318, 0.7285), (0.2909, 0.3191, 0.7285), (0.3866, 0.1925, 0.7285), (0.43, 0.03984, 0.7285), (0.4153, -0.1182, 0.7285), (0.3446, -0.2602, 0.7285), (0.2273, -0.3671, 0.7285), (0.07935, -0.4245, 0.7285), (-0.07935, -0.4245, 0.7285), (-0.2273, -0.3671, 0.7285), (-0.3446, -0.2602, 0.7285), (-0.4153, -0.1182, 0.7285), (-0.43, 0.03984, 0.7285), (-0.3866, 0.1925, 0.7285), (-0.2909, 0.3191, 0.7285), (-0.156, 0.4027, 0.7285), (0.3113, 0.8036, 0.7285), (-2.978e-09, 0.8617, 0.7285), (0.5806, 0.6368, 0.7285), (0.7714, 0.3841, 0.7285), (0.8581, 0.07951, 0.7285), (0.8289, -0.2358, 0.7285), (0.6877, -0.5193, 0.7285), (0.4537, -0.7327, 0.7285), (0.1583, -0.8471, 0.7285), (-0.1583, -0.8471, 0.7285), (-0.4537, -0.7327, 0.7285), (-0.6877, -0.5193, 0.7285), (-0.8289, -0.2358, 0.7285), (-0.8581, 0.07951, 0.7285), (-0.7714, 0.3841, 0.7285), (-0.5806, 0.6368, 0.7285), (-0.3113, 0.8036, 0.7285), (0.1161, 0.2997, 1.035), (-4.055e-09, 0.3214, 1.035), (0.2166, 0.2375, 1.035), (0.2877, 0.1433, 1.035), (0.3201, 0.02966, 1.035), (0.3092, -0.08797, 1.035), (0.2565, -0.1937, 1.035), (0.1692, -0.2733, 1.035), (0.05906, -0.316, 1.035), (-0.05906, -0.316, 1.035), (-0.1692, -0.2733, 1.035), (-0.2565, -0.1937, 1.035), (-0.3092, -0.08797, 1.035), (-0.3201, 0.02966, 1.035), (-0.2877, 0.1433, 1.035), (-0.2166, 0.2375, 1.035), (-0.1161, 0.2997, 1.035), (0.3113, 0.8036, 0.5786), (-2.978e-09, 0.8617, 0.5786), (0.8581, 0.07951, 0.5786), (0.7714, 0.3841, 0.5786), (0.6877, -0.5193, 0.5786), (0.8289, -0.2358, 0.5786), (-0.1583, -0.8471, 0.5786), (0.1583, -0.8471, 0.5786), (-0.8289, -0.2358, 0.5786), (-0.6877, -0.5193, 0.5786), (-0.5806, 0.6368, 0.5786), (-0.7714, 0.3841, 0.5786), (0.156, 0.4027, 0.5786), (-6.237e-09, 0.4318, 0.5786), (0.43, 0.03984, 0.5786), (0.3866, 0.1925, 0.5786), (0.3446, -0.2602, 0.5786), (0.4153, -0.1182, 0.5786), (-0.07935, -0.4245, 0.5786), (0.07935, -0.4245, 0.5786), (-0.4153, -0.1182, 0.5786), (-0.3446, -0.2602, 0.5786), (-0.2909, 0.3191, 0.5786), (-0.3866, 0.1925, 0.5786)], [], [(0, 35, 34, 2), (2, 34, 36, 4), (4, 36, 37, 6), (6, 37, 38, 8), (8, 38, 39, 10), (10, 39, 40, 12), (12, 40, 41, 14), (14, 41, 42, 16), (16, 42, 43, 18), (18, 43, 44, 20), (20, 44, 45, 22), (22, 45, 46, 24), (24, 46, 47, 26), (26, 47, 48, 28), (28, 48, 49, 30), (25, 23, 79, 80), (30, 49, 50, 32), (32, 50, 35, 0), (0, 2, 4, 6, 8, 10, 12, 14, 16, 18, 20, 22, 24, 26, 28, 30, 32), (1, 3, 34, 35), (3, 5, 36, 34), (5, 7, 37, 36), (7, 9, 38, 37), (9, 11, 39, 38), (11, 13, 40, 39), (13, 15, 41, 40), (15, 17, 42, 41), (17, 19, 43, 42), (19, 21, 44, 43), (21, 23, 45, 44), (23, 25, 46, 45), (25, 27, 47, 46), (27, 29, 48, 47), (29, 31, 49, 48), (31, 33, 50, 49), (33, 1, 35, 50), (62, 61, 95, 96), (11, 9, 72, 73), (27, 25, 80, 81), (13, 11, 73, 74), (29, 27, 81, 82), (15, 13, 74, 75), (31, 29, 82, 83), (17, 15, 75, 76), (3, 1, 69, 68), (33, 31, 83, 84), (19, 17, 76, 77), (5, 3, 68, 70), (1, 33, 84, 69), (21, 19, 77, 78), (7, 5, 70, 71), (23, 21, 78, 79), (9, 7, 71, 72), (83, 82, 113, 112), (51, 53, 70, 68), (53, 54, 71, 70), (82, 65, 125, 113), (55, 56, 73, 72), (57, 74, 106, 118), (57, 58, 75, 74), (58, 59, 76, 75), (59, 60, 120, 121), (60, 61, 78, 77), (61, 62, 79, 78), (74, 73, 107, 106), (63, 64, 81, 80), (64, 65, 82, 81), (52, 51, 114, 115), (66, 67, 84, 83), (67, 52, 69, 84), (85, 86, 101, 100, 99, 98, 97, 96, 95, 94, 93, 92, 91, 90, 89, 88, 87), (55, 54, 88, 89), (63, 62, 96, 97), (56, 55, 89, 90), (64, 63, 97, 98), (57, 56, 90, 91), (65, 64, 98, 99), (58, 57, 91, 92), (66, 65, 99, 100), (59, 58, 92, 93), (51, 52, 86, 85), (67, 66, 100, 101), (60, 59, 93, 94), (53, 51, 85, 87), (52, 67, 101, 86), (61, 60, 94, 95), (54, 53, 87, 88), (115, 114, 102, 103), (117, 116, 104, 105), (119, 118, 106, 107), (121, 120, 108, 109), (123, 122, 110, 111), (125, 124, 112, 113), (69, 52, 115, 103), (66, 83, 112, 124), (76, 59, 121, 109), (68, 69, 103, 102), (54, 55, 116, 117), (51, 68, 102, 114), (62, 63, 122, 123), (77, 76, 109, 108), (60, 77, 108, 120), (56, 57, 118, 119), (71, 54, 117, 105), (79, 62, 123, 111), (72, 71, 105, 104), (55, 72, 104, 116), (80, 79, 111, 110), (65, 66, 124, 125), (63, 80, 110, 122), (73, 56, 119, 107)])
me_cylinder_003.polygons.foreach_set('material_index', [0, 0, 0, 0, 0, 0, 0, 0, 0, 0, 0, 0, 0, 0, 0, 0, 0, 0, 0, 0, 0, 0, 0, 0, 0, 0, 0, 0, 0, 0, 0, 0, 0, 0, 0, 0, 0, 0, 0, 0, 0, 0, 0, 0, 0, 0, 0, 0, 0, 0, 0, 0, 0, 0, 1, 1, 0, 1, 0, 1, 1, 0, 1, 1, 0, 1, 1, 0, 1, 0, 2, 0, 0, 0, 0, 0, 0, 0, 0, 0, 0, 0, 0, 0, 0, 0, 0, 0, 0, 0, 0, 0, 0, 0, 0, 0, 0, 0, 0, 0, 0, 0, 0, 0, 0, 0, 0, 0, 0, 0, 0])
_uv = me_cylinder_003.uv_layers.new(name='UVMap')
_uv.uv.foreach_set('vector', [1.0, 0.5, 1.0, 1.0, 0.9412, 1.0, 0.9412, 0.5, 0.9412, 0.5, 0.9412, 1.0, 0.8824, 1.0, 0.8824, 0.5, 0.8824, 0.5, 0.8824, 1.0, 0.8235, 1.0, 0.8235, 0.5, 0.8235, 0.5, 0.8235, 1.0, 0.7647, 1.0, 0.7647, 0.5, 0.7647, 0.5, 0.7647, 1.0, 0.7059, 1.0, 0.7059, 0.5, 0.7059, 0.5, 0.7059, 1.0, 0.6471, 1.0, 0.6471, 0.5, 0.6471, 0.5, 0.6471, 1.0, 0.5882, 1.0, 0.5882, 0.5, 0.5882, 0.5, 0.5882, 1.0, 0.5294, 1.0, 0.5294, 0.5, 0.5294, 0.5, 0.5294, 1.0, 0.4706, 1.0, 0.4706, 0.5, 0.4706, 0.5, 0.4706, 1.0, 0.4118, 1.0, 0.4118, 0.5, 0.4118, 0.5, 0.4118, 1.0, 0.3529, 1.0, 0.3529, 0.5, 0.3529, 0.5, 0.3529, 1.0, 0.2941, 1.0, 0.2941, 0.5, 0.2941, 0.5, 0.2941, 1.0, 0.2353, 1.0, 0.2353, 0.5, 0.2353, 0.5, 0.2353, 1.0, 0.1765, 1.0, 0.1765, 0.5, 0.1765, 0.5, 0.1765, 1.0, 0.1176, 1.0, 0.1176, 0.5, 0.05108, 0.1934, 0.08495, 0.1254, 0.08495, 0.1254, 0.05108, 0.1934, 0.1176, 0.5, 0.1176, 1.0, 0.05882, 1.0, 0.05882, 0.5, 0.05882, 0.5, 0.05882, 1.0, 5.215e-08, 1.0, 5.215e-08, 0.5, 0.75, 0.49, 0.8367, 0.4738, 0.9117, 0.4274, 0.9648, 0.357, 0.989, 0.2721, 0.9808, 0.1843, 0.9415, 0.1054, 0.8763, 0.04595, 0.7941, 0.01409, 0.7059, 0.01409, 0.6237, 0.04595, 0.5585, 0.1054, 0.5192, 0.1843, 0.511, 0.2721, 0.5352, 0.357, 0.5883, 0.4274, 0.6633, 0.4738, 0.25, 0.4568, 0.3247, 0.4429, 0.3367, 0.4738, 0.25, 0.49, 0.3247, 0.4429, 0.3893, 0.4028, 0.4117, 0.4274, 0.3367, 0.4738, 0.3893, 0.4028, 0.4351, 0.3422, 0.4648, 0.357, 0.4117, 0.4274, 0.4351, 0.3422, 0.4559, 0.2691, 0.489, 0.2721, 0.4648, 0.357, 0.4559, 0.2691, 0.4489, 0.1934, 0.4808, 0.1843, 0.489, 0.2721, 0.4489, 0.1934, 0.415, 0.1254, 0.4415, 0.1054, 0.4808, 0.1843, 0.415, 0.1254, 0.3589, 0.07416, 0.3763, 0.04595, 0.4415, 0.1054, 0.3589, 0.07416, 0.288, 0.0467, 0.2941, 0.01409, 0.3763, 0.04595, 0.288, 0.0467, 0.212, 0.0467, 0.2059, 0.01409, 0.2941, 0.01409, 0.212, 0.0467, 0.1411, 0.07416, 0.1237, 0.04595, 0.2059, 0.01409, 0.1411, 0.07416, 0.08495, 0.1254, 0.05848, 0.1054, 0.1237, 0.04595, 0.08495, 0.1254, 0.05108, 0.1934, 0.01916, 0.1843, 0.05848, 0.1054, 0.05108, 0.1934, 0.04406, 0.2691, 0.01102, 0.2721, 0.01916, 0.1843, 0.04406, 0.2691, 0.06486, 0.3422, 0.03516, 0.357, 0.01102, 0.2721, 0.06486, 0.3422, 0.1107, 0.4028, 0.08831, 0.4274, 0.03516, 0.357, 0.1107, 0.4028, 0.1753, 0.4429, 0.1633, 0.4738, 0.08831, 0.4274, 0.1753, 0.4429, 0.25, 0.4568, 0.25, 0.49, 0.1633, 0.4738, 0.1673, 0.1875, 0.1954, 0.1619, 0.1954, 0.1619, 0.1673, 0.1875, 0.4489, 0.1934, 0.4559, 0.2691, 0.4559, 0.2691, 0.4489, 0.1934, 0.04406, 0.2691, 0.05108, 0.1934, 0.05108, 0.1934, 0.04406, 0.2691, 0.415, 0.1254, 0.4489, 0.1934, 0.4489, 0.1934, 0.415, 0.1254, 0.06486, 0.3422, 0.04406, 0.2691, 0.04406, 0.2691, 0.06486, 0.3422, 0.3589, 0.07416, 0.415, 0.1254, 0.415, 0.1254, 0.3589, 0.07416, 0.1107, 0.4028, 0.06486, 0.3422, 0.06486, 0.3422, 0.1107, 0.4028, 0.288, 0.0467, 0.3589, 0.07416, 0.3589, 0.07416, 0.288, 0.0467, 0.3247, 0.4429, 0.25, 0.4568, 0.25, 0.4568, 0.3247, 0.4429, 0.1753, 0.4429, 0.1107, 0.4028, 0.1107, 0.4028, 0.1753, 0.4429, 0.212, 0.0467, 0.288, 0.0467, 0.288, 0.0467, 0.212, 0.0467, 0.3893, 0.4028, 0.3247, 0.4429, 0.3247, 0.4429, 0.3893, 0.4028, 0.25, 0.4568, 0.1753, 0.4429, 0.1753, 0.4429, 0.25, 0.4568, 0.1411, 0.07416, 0.212, 0.0467, 0.212, 0.0467, 0.1411, 0.07416, 0.4351, 0.3422, 0.3893, 0.4028, 0.3893, 0.4028, 0.4351, 0.3422, 0.08495, 0.1254, 0.1411, 0.07416, 0.1411, 0.07416, 0.08495, 0.1254, 0.4559, 0.2691, 0.4351, 0.3422, 0.4351, 0.3422, 0.4559, 0.2691, 0.1107, 0.4028, 0.06486, 0.3422, 0.06486, 0.3422, 0.1107, 0.4028, 0.2874, 0.3466, 0.3198, 0.3266, 0.3893, 0.4028, 0.3247, 0.4429, 0.3198, 0.3266, 0.3428, 0.2962, 0.4351, 0.3422, 0.3893, 0.4028, 0.06486, 0.3422, 0.1572, 0.2962, 0.1572, 0.2962, 0.06486, 0.3422, 0.3532, 0.2596, 0.3497, 0.2216, 0.4489, 0.1934, 0.4559, 0.2691, 0.3327, 0.1875, 0.415, 0.1254, 0.415, 0.1254, 0.3327, 0.1875, 0.3327, 0.1875, 0.3046, 0.1619, 0.3589, 0.07416, 0.415, 0.1254, 0.3046, 0.1619, 0.269, 0.1481, 0.288, 0.0467, 0.3589, 0.07416, 0.269, 0.1481, 0.231, 0.1481, 0.231, 0.1481, 0.269, 0.1481, 0.231, 0.1481, 0.1954, 0.1619, 0.1411, 0.07416, 0.212, 0.0467, 0.1954, 0.1619, 0.1673, 0.1875, 0.08495, 0.1254, 0.1411, 0.07416, 0.415, 0.1254, 0.4489, 0.1934, 0.4489, 0.1934, 0.415, 0.1254, 0.1503, 0.2216, 0.1468, 0.2596, 0.04406, 0.2691, 0.05108, 0.1934, 0.1468, 0.2596, 0.1572, 0.2962, 0.06486, 0.3422, 0.04406, 0.2691, 0.25, 0.3536, 0.2874, 0.3466, 0.2874, 0.3466, 0.25, 0.3536, 0.1802, 0.3266, 0.2126, 0.3466, 0.1753, 0.4429, 0.1107, 0.4028, 0.2126, 0.3466, 0.25, 0.3536, 0.25, 0.4568, 0.1753, 0.4429, 0.2874, 0.3466, 0.25, 0.3536, 0.2126, 0.3466, 0.1802, 0.3266, 0.1572, 0.2962, 0.1468, 0.2596, 0.1503, 0.2216, 0.1673, 0.1875, 0.1954, 0.1619, 0.231, 0.1481, 0.269, 0.1481, 0.3046, 0.1619, 0.3327, 0.1875, 0.3497, 0.2216, 0.3532, 0.2596, 0.3428, 0.2962, 0.3198, 0.3266, 0.3532, 0.2596, 0.3428, 0.2962, 0.3428, 0.2962, 0.3532, 0.2596, 0.1503, 0.2216, 0.1673, 0.1875, 0.1673, 0.1875, 0.1503, 0.2216, 0.3497, 0.2216, 0.3532, 0.2596, 0.3532, 0.2596, 0.3497, 0.2216, 0.1468, 0.2596, 0.1503, 0.2216, 0.1503, 0.2216, 0.1468, 0.2596, 0.3327, 0.1875, 0.3497, 0.2216, 0.3497, 0.2216, 0.3327, 0.1875, 0.1572, 0.2962, 0.1468, 0.2596, 0.1468, 0.2596, 0.1572, 0.2962, 0.3046, 0.1619, 0.3327, 0.1875, 0.3327, 0.1875, 0.3046, 0.1619, 0.1802, 0.3266, 0.1572, 0.2962, 0.1572, 0.2962, 0.1802, 0.3266, 0.269, 0.1481, 0.3046, 0.1619, 0.3046, 0.1619, 0.269, 0.1481, 0.2874, 0.3466, 0.25, 0.3536, 0.25, 0.3536, 0.2874, 0.3466, 0.2126, 0.3466, 0.1802, 0.3266, 0.1802, 0.3266, 0.2126, 0.3466, 0.231, 0.1481, 0.269, 0.1481, 0.269, 0.1481, 0.231, 0.1481, 0.3198, 0.3266, 0.2874, 0.3466, 0.2874, 0.3466, 0.3198, 0.3266, 0.25, 0.3536, 0.2126, 0.3466, 0.2126, 0.3466, 0.25, 0.3536, 0.1954, 0.1619, 0.231, 0.1481, 0.231, 0.1481, 0.1954, 0.1619, 0.3428, 0.2962, 0.3198, 0.3266, 0.3198, 0.3266, 0.3428, 0.2962, 0.25, 0.3536, 0.2874, 0.3466, 0.3247, 0.4429, 0.25, 0.4568, 0.3428, 0.2962, 0.3532, 0.2596, 0.4559, 0.2691, 0.4351, 0.3422, 0.3497, 0.2216, 0.3327, 0.1875, 0.415, 0.1254, 0.4489, 0.1934, 0.269, 0.1481, 0.231, 0.1481, 0.212, 0.0467, 0.288, 0.0467, 0.1673, 0.1875, 0.1503, 0.2216, 0.05108, 0.1934, 0.08495, 0.1254, 0.1572, 0.2962, 0.1802, 0.3266, 0.1107, 0.4028, 0.06486, 0.3422, 0.25, 0.4568, 0.25, 0.3536, 0.25, 0.3536, 0.25, 0.4568, 0.1802, 0.3266, 0.1107, 0.4028, 0.1107, 0.4028, 0.1802, 0.3266, 0.288, 0.0467, 0.269, 0.1481, 0.269, 0.1481, 0.288, 0.0467, 0.3247, 0.4429, 0.25, 0.4568, 0.25, 0.4568, 0.3247, 0.4429, 0.3428, 0.2962, 0.3532, 0.2596, 0.3532, 0.2596, 0.3428, 0.2962, 0.2874, 0.3466, 0.3247, 0.4429, 0.3247, 0.4429, 0.2874, 0.3466, 0.1673, 0.1875, 0.1503, 0.2216, 0.1503, 0.2216, 0.1673, 0.1875, 0.212, 0.0467, 0.288, 0.0467, 0.288, 0.0467, 0.212, 0.0467, 0.231, 0.1481, 0.212, 0.0467, 0.212, 0.0467, 0.231, 0.1481, 0.3497, 0.2216, 0.3327, 0.1875, 0.3327, 0.1875, 0.3497, 0.2216, 0.4351, 0.3422, 0.3428, 0.2962, 0.3428, 0.2962, 0.4351, 0.3422, 0.08495, 0.1254, 0.1673, 0.1875, 0.1673, 0.1875, 0.08495, 0.1254, 0.4559, 0.2691, 0.4351, 0.3422, 0.4351, 0.3422, 0.4559, 0.2691, 0.3532, 0.2596, 0.4559, 0.2691, 0.4559, 0.2691, 0.3532, 0.2596, 0.05108, 0.1934, 0.08495, 0.1254, 0.08495, 0.1254, 0.05108, 0.1934, 0.1572, 0.2962, 0.1802, 0.3266, 0.1802, 0.3266, 0.1572, 0.2962, 0.1503, 0.2216, 0.05108, 0.1934, 0.05108, 0.1934, 0.1503, 0.2216, 0.4489, 0.1934, 0.3497, 0.2216, 0.3497, 0.2216, 0.4489, 0.1934])
me_cylinder_003.materials.append(mat_basetire)
me_cylinder_003.materials.append(mat_material_001)
me_cylinder_003.materials.append(mat_material_002)
me_cylinder_003.update()
me_plane = bpy.data.meshes.new('Plane')
me_plane.from_pydata([(-1.0, -1.0, 0.0), (1.0, -1.0, 0.0), (-1.0, 1.0, 0.0), (1.0, 1.0, 0.0)], [], [(0, 1, 3, 2)])
_uv = me_plane.uv_layers.new(name='UVMap')
_uv.uv.foreach_set('vector', [0.0, 0.0, 1.0, 0.0, 1.0, 1.0, 0.0, 1.0])
me_plane.update()

# ---- objects
ob_cube = bpy.data.objects.new('Cube', me_cube)
ob_light = bpy.data.objects.new('Light', light_light)
ob_camera = bpy.data.objects.new('Camera', cam_camera)
ob_cylinder = bpy.data.objects.new('Cylinder', me_cylinder)
ob_cylinder_001 = bpy.data.objects.new('Cylinder.001', me_cylinder_001)
ob_cylinder_002 = bpy.data.objects.new('Cylinder.002', me_cylinder_002)
ob_cylinder_003 = bpy.data.objects.new('Cylinder.003', me_cylinder_003)
ob_plane = bpy.data.objects.new('Plane', me_plane)
ob_area = bpy.data.objects.new('Area', light_area)
ob_area_001 = bpy.data.objects.new('Area.001', light_area_001)
ob_area_002 = bpy.data.objects.new('Area.002', light_area_002)

# ---- transforms, parenting, visibility, modifiers, constraints
ob_cube.location = (0.0, 0.0, 0.9919)
ob_cube.scale = (1.768, 6.373, 0.2814)
ob_cube.lock_rotations_4d = False
ob_cube.empty_display_type = 'ARROWS'
ob_cube.lineart.crease_threshold = 0.0
_m = ob_cube.modifiers.new('BTool_Cylinder', 'BOOLEAN')
_m.object = ob_cylinder
_m = ob_cube.modifiers.new('BTool_Cylinder.002', 'BOOLEAN')
_m.object = ob_cylinder_002
ob_light.location = (11.4, -3.049, 9.14)
ob_light.rotation_euler = (0.6503, 0.05522, 1.866)
ob_light.lock_rotations_4d = False
ob_light.empty_display_type = 'ARROWS'
ob_light.color = (0.0, 0.0, 0.0, 0.0)
ob_light.lineart.crease_threshold = 0.0
ob_camera.location = (-20.43, 41.08, 10.27)
ob_camera.rotation_euler = (1.436, 3.9e-07, 3.593)
ob_camera.scale = (1.0, 1.0, 1.0)
ob_camera.lock_rotations_4d = False
ob_camera.empty_display_type = 'ARROWS'
ob_camera.color = (0.0, 0.0, 0.0, 0.0)
ob_camera.display_type = 'WIRE'
ob_camera.lineart.crease_threshold = 0.0
ob_cylinder.parent = ob_cube
ob_cylinder.matrix_parent_inverse = Matrix(((0.5656, -0.0, 0.0, -0.0), (-0.0, 0.1569, -0.0, 0.0), (0.0, -0.0, 3.554, -0.0), (-0.0, 0.0, -0.0, 1.0)))
ob_cylinder.location = (2.007, -4.707, 0.0)
ob_cylinder.rotation_euler = (-0.0, 1.571, 0.0)
ob_cylinder.scale = (1.098, 1.098, 1.098)
ob_cylinder.hide_render = True
ob_cylinder.visible_camera = False
ob_cylinder.visible_diffuse = False
ob_cylinder.visible_glossy = False
ob_cylinder.visible_transmission = False
ob_cylinder.visible_volume_scatter = False
ob_cylinder.display_type = 'BOUNDS'
_m = ob_cylinder.modifiers.new('Mirror', 'MIRROR')
_m.mirror_object = ob_cube
ob_cylinder_001.parent = ob_cube
ob_cylinder_001.matrix_parent_inverse = Matrix(((0.5656, -0.0, 0.0, -0.0), (-0.0, 0.1569, -0.0, 0.0), (0.0, -0.0, 3.554, -0.0), (-0.0, 0.0, -0.0, 1.0)))
ob_cylinder_001.location = (1.552, -4.684, -0.003699)
ob_cylinder_001.rotation_euler = (-0.0, 1.571, 0.0)
ob_cylinder_001.scale = (0.9314, 0.9314, 0.4926)
_m = ob_cylinder_001.modifiers.new('Mirror', 'MIRROR')
_m.mirror_object = ob_cube
ob_cylinder_002.parent = ob_cube
ob_cylinder_002.matrix_parent_inverse = Matrix(((0.5656, -0.0, 0.0, -0.0), (-0.0, 0.1569, -0.0, 0.0), (0.0, -0.0, 3.554, -0.0), (-0.0, 0.0, -0.0, 1.0)))
ob_cylinder_002.location = (2.007, 4.343, 0.0)
ob_cylinder_002.rotation_euler = (-0.0, 1.571, 0.0)
ob_cylinder_002.scale = (1.098, 1.098, 1.098)
ob_cylinder_002.hide_render = True
ob_cylinder_002.visible_camera = False
ob_cylinder_002.visible_diffuse = False
ob_cylinder_002.visible_glossy = False
ob_cylinder_002.visible_transmission = False
ob_cylinder_002.visible_volume_scatter = False
ob_cylinder_002.display_type = 'BOUNDS'
_m = ob_cylinder_002.modifiers.new('Mirror', 'MIRROR')
_m.mirror_object = ob_cube
ob_cylinder_003.parent = ob_cube
ob_cylinder_003.matrix_parent_inverse = Matrix(((0.5656, -0.0, 0.0, -0.0), (-0.0, 0.1569, -0.0, 0.0), (0.0, -0.0, 3.554, -0.0), (-0.0, 0.0, -0.0, 1.0)))
ob_cylinder_003.location = (1.552, 4.366, -0.003699)
ob_cylinder_003.rotation_euler = (-0.0, 1.571, 0.0)
ob_cylinder_003.scale = (0.9314, 0.9314, 0.4926)
_m = ob_cylinder_003.modifiers.new('Mirror', 'MIRROR')
_m.mirror_object = ob_cube
ob_plane.location = (0.0, 0.0, 0.0)
ob_plane.scale = (7553.0, 7553.0, 7553.0)
ob_area.location = (-6.069, 0.0, 13.6)
ob_area.scale = (9.366, 9.366, 9.366)
ob_area_001.location = (-12.83, -6.618, 10.47)
ob_area_001.rotation_euler = (3.961, -2.558, -3.142)
ob_area_001.scale = (9.366, 9.366, 9.366)
ob_area_002.location = (12.79, 0.0, 13.6)
ob_area_002.rotation_euler = (0.0, 0.6971, 0.0)
ob_area_002.scale = (9.366, 9.366, 9.366)

# ---- collection membership
col_collection.objects.link(ob_cube)
col_collection.objects.link(ob_light)
col_collection.objects.link(ob_camera)
col_collection.objects.link(ob_cylinder)
col_collection.objects.link(ob_cylinder_001)
col_collection.objects.link(ob_cylinder_002)
col_collection.objects.link(ob_cylinder_003)
col_collection.objects.link(ob_plane)
col_collection.objects.link(ob_area)
col_collection.objects.link(ob_area_001)
col_collection.objects.link(ob_area_002)

# ---- scene / render settings (as saved in the file)
scene.camera = ob_camera
scene.frame_start = 1; scene.frame_end = 250; scene.frame_set(184)
scene.render.engine = 'BLENDER_EEVEE_NEXT'
scene.cycles.sampling_pattern = 'TABULATED_SOBOL'
scene.cycles.use_light_tree = False
scene.view_settings.view_transform = 'Filmic'
bpy.context.view_layer.update()
